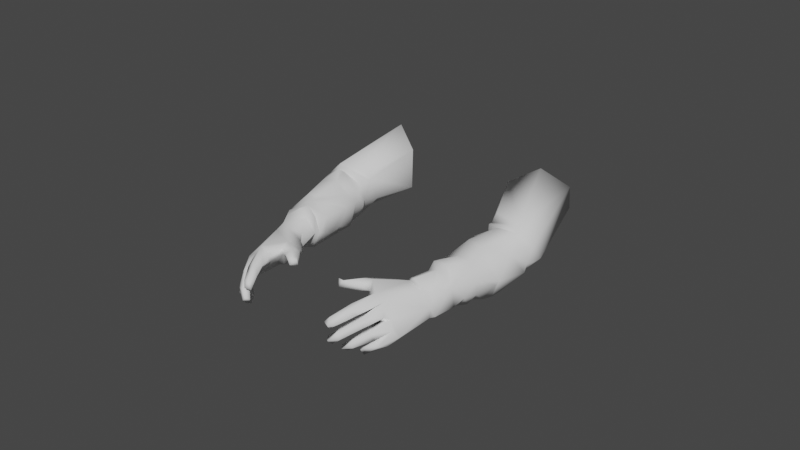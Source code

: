 # Source: normal.blend  (saved by Blender 2.92.15; exported with 4.5.12 LTS)
import bpy
from mathutils import Matrix  # noqa: F401  (used for matrix-valued properties, if any)

bpy.ops.wm.read_factory_settings(use_empty=True)
scene = bpy.context.scene
scene.name = 'Scene'

# ---- collections
col_collection = bpy.data.collections.new('Collection'); scene.collection.children.link(col_collection)

# ---- world
world_world = bpy.data.worlds.new('World'); scene.world = world_world
world_world.use_nodes = True; world_world.node_tree.nodes.clear()
_N = world_world.node_tree.nodes; _L = world_world.node_tree.links
n0 = _N.new('ShaderNodeOutputWorld'); n0.name = 'World Output'; n0.location = (300, 300)
n1 = _N.new('ShaderNodeBackground'); n1.name = 'Background'; n1.location = (10, 300)
n1.inputs[0].default_value = (0.05088, 0.05088, 0.05088, 1.0)
_L.new(n1.outputs[0], n0.inputs[0])
n0.is_active_output = True
world_world.color = (0.05088, 0.05088, 0.05088)
world_world.use_sun_shadow = False
world_world.sun_shadow_jitter_overblur = 0.0

# ---- meshes
me_mesh = bpy.data.meshes.new('Mesh')
me_mesh.from_pydata([(22.07, -8.723, 2.021), (25.99, -9.927, 18.43), (25.77, -11.55, 18.41), (26.1, -13.53, 11.86), (25.19, -7.59, -0.989), (23.75, -9.225, 0.5814), (21.79, -1.456, 2.819), (17.98, -2.63, 9.353), (17.82, -3.065, 11.87), (20.72, -1.953, 9.875), (27.03, -11.18, 8.738), (26.98, -4.156, 9.349), (26.95, -9.138, 18.97), (26.55, -9.391, 16.5), (18.47, -2.87, 15.81), (19.74, -2.228, 11.92), (23.54, -4.055, -7.985), (22.71, -3.012, 10.47), (25.65, -4.955, 14.74), (19.29, -6.844, -4.262), (26.48, -13.97, 14.4), (25.96, -13.15, 15.55), (26.94, -13.66, 12.11), (26.94, -14.59, 11.29), (27.1, -11.91, 18.72), (26.52, -12.76, 17.54), (26.86, -9.39, 12.51), (28.15, -7.164, 13.57), (28.65, -8.493, 12.72), (26.78, -12.01, 10.17), (26.42, -11.06, 7.007), (27.57, -12.59, 12.73), (28.4, -12.7, 14.07), (15.09, -3.834, -3.99), (28.68, -8.947, 7.045), (28.28, -6.364, 8.928), (24.09, -1.559, -4.823), (20.76, 2.586, -8.906), (26.95, -5.9, 15.6), (25.03, -7.312, 16.68), (27.25, -6.644, 13.89), (18.61, -4.823, 11.69), (29.05, -12.08, 9.521), (27.41, -8.695, 17.63), (28.61, -10.97, 10.36), (28.19, -11.46, 14.63), (26.72, -11.19, 13.69), (19.28, -6.609, 5.472), (20.96, -7.0, 7.943), (25.53, -10.64, 5.021), (22.45, -6.345, 8.989), (9.617, 3.987, -13.58), (26.38, -10.21, 7.869), (19.64, -2.818, 15.21), (25.83, -6.039, 11.13), (17.54, -3.99, 15.06), (18.78, -4.561, 15.7), (29.31, -9.252, 11.6), (27.02, -10.92, 15.29), (24.46, -5.775, 14.31), (7.834, 8.549, -18.14), (26.9, -10.69, 10.77), (15.82, 0.5135, -3.605), (25.98, -8.355, 9.457), (20.97, -6.252, -9.855), (29.06, -9.999, 5.635), (28.55, -6.738, 7.684), (22.43, -0.7122, 2.315), (19.28, -3.102, 3.087), (15.24, -6.141, -13.16), (16.79, -5.371, -3.75), (9.84, 5.101, -16.37), (22.4, -6.334, -6.645), (25.62, -7.17, -1.868), (24.9, -2.646, -0.7193), (19.2, -1.898, 1.984), (18.98, -5.452, 1.091), (16.87, -6.983, -8.987), (17.05, -7.317, -5.87), (22.04, -3.773, -10.97), (20.71, -3.541, 12.08), (27.53, -12.73, 11.52), (21.68, -0.9079, -15.34), (18.09, 1.83, -4.211), (23.41, -0.5859, -3.993), (4.943, 9.73, -35.51), (25.03, -7.185, 13.58), (26.11, -7.668, 13.63), (28.52, -10.57, 9.414), (28.81, -11.93, 7.579), (27.43, -12.13, 7.997), (9.877, 2.19, -12.85), (15.6, 1.993, -26.02), (17.74, -0.8641, -2.005), (20.57, 0.3915, -2.545), (19.21, -7.553, -7.467), (17.91, 4.59, -11.8), (18.77, 2.878, -7.311), (15.12, 7.069, -19.56), (16.81, 1.53, -24.18), (9.281, -2.724, -20.46), (18.6, -6.113, -13.78), (2.882, 17.24, -28.26), (0.6064, 3.278, -31.94), (-0.6774, 12.91, -23.1), (-1.479, 4.081, -24.46), (5.29, 14.35, -34.47), (12.26, -2.751, -9.725), (8.199, 0.4232, -17.11), (13.49, -2.52, -22.84), (17.39, 4.823, -22.93), (17.62, -0.4175, -22.12), (12.58, -5.438, -15.79), (18.78, 3.547, -17.64), (12.53, -4.04, -20.34), (7.69, 6.415, -17.56), (8.355, 0.98, -15.24), (18.42, -5.481, -15.83), (14.86, -4.692, -6.423), (26.28, -7.499, 18.72), (26.98, -9.416, 11.55), (27.06, -13.48, 15.74), (17.9, 1.266, -2.691), (28.22, -11.16, 16.7), (13.61, 7.31, -16.34), (20.71, -2.101, -15.11), (18.83, -5.256, 9.183), (14.83, 8.445, -20.24), (23.29, -5.054, 11.27), (26.04, -8.633, 15.88), (27.35, -13.25, 9.278), (14.07, 0.4942, -6.142), (16.36, -2.669, -2.161), (13.39, 4.504, -10.96), (23.09, -0.4892, -10.22), (21.05, 1.752, -4.225), (5.953, 1.453, -20.91), (17.91, 1.536, -22.24), (25.98, -8.58, 19.5), (25.01, -2.856, 10.21), (6.509, -0.1885, -24.87), (8.631, 6.301, -16.6), (20.16, -4.543, 11.78), (21.9, -7.644, 4.16), (25.68, -5.211, -0.5449), (23.17, -8.689, -0.682), (21.29, -4.044, 10.38), (24.48, -2.336, 1.163), (24.62, -7.235, 10.24), (21.35, -7.955, 0.7088), (16.32, -5.448, -18.03), (10.52, -3.121, -14.27), (10.92, 2.075, -10.29), (19.02, -7.623, -5.683), (19.22, -4.902, 2.783), (27.74, -10.01, 17.48), (14.39, -6.261, -10.46), (-4.421, -7.048, 20.31), (-5.305, -9.241, 21.34), (9.576, -9.672, 30.44), (8.844, -11.91, 30.25), (2.637, -13.94, 28.25), (-9.329, -7.877, 23.39), (0.8583, -3.574, 27.68), (1.682, -2.135, 22.78), (-3.838, -9.582, 29.2), (0.4484, -4.356, 18.88), (4.625, -2.812, 20.6), (-16.99, -6.031, 16.23), (-16.96, -1.188, 18.24), (-0.3925, -11.03, 29.29), (9.006, -9.467, 31.65), (8.851, -3.34, 22.05), (4.854, -2.376, 22.26), (-15.22, -4.763, 19.47), (2.345, -3.239, 23.74), (3.089, -4.559, 26.2), (-10.29, -7.32, 16.58), (0.6752, -5.243, 28.62), (5.575, -14.1, 29.19), (2.559, -14.43, 29.25), (7.713, -10.41, 31.68), (7.917, -12.95, 30.43), (8.859, -11.57, 31.24), (3.415, -7.575, 30.94), (2.478, -8.928, 31.09), (1.123, -14.13, 29.67), (-8.656, -3.429, 12.59), (-2.539, -9.622, 29.21), (-0.9187, -7.463, 29.36), (-28.36, 1.999, 7.991), (7.53, -7.35, 29.15), (4.121, -6.839, 30.46), (7.844, -4.73, 21.36), (8.949, -7.894, 31.03), (7.656, -8.293, 31.62), (-2.561, -11.92, 30.03), (6.522, -8.823, 31.09), (-1.168, -11.37, 30.26), (1.033, -11.4, 28.99), (5.972, -13.88, 30.5), (0.1904, -7.648, 22.49), (-1.396, -8.194, 23.59), (-16.05, 3.54, 4.451), (-14.4, -0.7671, 19.6), (-1.372, -10.76, 27.1), (1.838, -6.5, 27.42), (-9.268, 0.3348, 12.53), (8.316, -4.618, 23.19), (0.299, -11.06, 30.87), (5.475, -11.31, 30.42), (-23.66, 6.411, 7.655), (5.423, -5.836, 27.87), (-19.91, 8.017, 0.2898), (2.923, -12.99, 30.02), (1.79, -14.96, 28.42), (-15.53, -7.217, 13.0), (0.256, -8.813, 27.26), (-6.914, -2.593, 23.28), (-3.462, -3.623, 18.93), (-2.17, -6.98, 29.31), (-7.849, -9.352, 20.71), (-8.761, -4.879, 23.76), (-21.5, -6.492, 11.58), (-7.471, -3.241, 15.04), (-9.126, -5.949, 14.52), (-18.82, 4.652, 3.741), (-10.26, -7.73, 23.35), (-4.532, -2.301, 18.7), (-4.353, -5.928, 18.6), (-11.3, -7.782, 13.96), (-12.81, 2.238, 15.27), (-21.13, 4.243, 11.72), (5.657, -10.71, 32.09), (3.783, -12.53, 31.54), (4.099, -11.57, 29.57), (0.7413, -12.46, 28.4), (1.749, -13.09, 29.55), (-21.72, -2.046, 14.82), (-11.49, -1.07, 20.66), (-35.21, 9.059, -7.305), (-10.74, 1.761, 16.45), (-3.419, -11.91, 27.67), (4.483, -7.525, 28.01), (4.178, -8.036, 29.03), (1.593, -9.357, 30.95), (-1.004, -12.14, 28.0), (-15.46, 1.714, 4.833), (-29.75, 1.264, 5.838), (-8.367, -0.3693, 16.94), (-7.689, -1.431, 22.03), (-13.55, -7.843, 15.66), (-13.68, 3.106, 13.96), (-21.3, -2.823, 1.652), (-18.44, 1.269, 2.207), (-28.13, 16.73, -6.647), (-30.06, 2.641, -10.33), (-21.78, 12.7, -8.242), (-22.51, 3.8, -9.661), (-34.47, 13.7, -6.55), (-15.77, 2.685, 15.7), (-19.89, -0.3882, 15.56), (-19.15, -6.532, 13.06), (-14.39, 3.419, 8.176), (-26.84, -2.29, 3.167), (-27.47, 4.27, 8.551), (-18.13, 5.518, 9.032), (-26.65, -1.378, 8.621), (-12.96, 0.9578, 7.56), (-14.51, -3.877, 7.926), (-17.41, 0.2978, 2.494), (-11.3, -4.369, 10.54), (-12.53, -2.807, 20.85), (-13.61, -6.962, 18.71), (-26.21, -2.961, 5.805), (1.802, -10.28, 28.71), (2.926, -9.804, 29.35), (-3.489, -10.71, 25.12), (-10.33, 1.211, 18.31), (6.614, -9.883, 30.25), (4.801, -5.164, 21.54), (-20.23, 6.993, 7.326), (-15.22, -6.579, 9.473), (2.387, -5.67, 20.88), (-24.3, 7.598, 7.296), (-0.6385, -6.857, 19.86), (2.449, -6.26, 25.87), (6.461, -8.798, 29.5), (-0.7707, -13.38, 28.72), (4.409, -3.794, 23.48), (-19.88, -5.952, 11.57), (-7.692, -3.224, 13.98), (-18.24, -1.627, 18.35), (-21.87, 1.014, -1.854), (-26.22, 1.754, 9.885), (-24.53, -2.01, -0.1274), (-18.6, 5.929, 2.512), (1.159, -8.017, 26.45), (4.361, -4.709, 22.92), (-8.657, -8.891, 22.38), (2.445, -4.572, 23.46), (-7.627, -9.162, 21.48), (5.071, -5.316, 29.68), (-4.937, -1.568, 21.5), (7.992, -3.043, 23.53), (-21.49, -5.687, 5.898), (-16.31, -4.151, 5.228), (-12.04, -8.105, 16.08), (-8.248, 0.4701, 15.55), (-19.17, 5.942, 1.395), (5.579, -12.23, 30.48), (7.931, -12.7, 31.56), (7.179, -3.256, 21.65), (-17.83, -3.66, 4.498), (-21.56, 8.722, 3.274)], [], [(1, 12, 138), (119, 43, 38), (111, 117, 150), (32, 44, 57), (70, 33, 78), (45, 121, 32), (139, 6, 9), (31, 61, 44), (34, 44, 52), (96, 97, 37), (69, 101, 156), (15, 7, 8), (106, 127, 110), (25, 24, 2), (50, 148, 128), (49, 30, 52), (8, 41, 55), (49, 148, 50), (49, 52, 148), (100, 109, 114), (140, 109, 100), (52, 88, 34), (52, 10, 88), (128, 148, 54), (100, 112, 151), (135, 37, 97), (62, 131, 33), (105, 136, 115), (64, 77, 79), (78, 118, 77), (68, 154, 7), (66, 34, 65), (37, 36, 134), (97, 62, 83), (135, 122, 94), (107, 156, 77), (82, 117, 111), (101, 79, 77), (134, 82, 37), (4, 73, 144), (129, 1, 39), (145, 19, 72), (79, 125, 134), (125, 79, 101), (63, 66, 35), (95, 153, 78), (124, 51, 91), (124, 71, 51), (138, 39, 1), (6, 68, 7), (11, 66, 144), (3, 23, 22), (66, 57, 34), (71, 141, 108), (97, 83, 135), (56, 53, 14), (142, 80, 56), (82, 125, 117), (60, 115, 127), (149, 5, 0), (112, 107, 151), (113, 137, 110), (143, 0, 49), (48, 143, 50), (77, 118, 107), (55, 56, 14), (134, 36, 16), (2, 58, 25), (101, 77, 156), (30, 90, 10), (45, 57, 120, 46), (5, 49, 0), (17, 128, 139), (156, 107, 69), (106, 110, 92), (46, 120, 61), (67, 147, 74), (76, 68, 75), (67, 6, 147), (81, 42, 88), (29, 88, 10), (89, 130, 90), (40, 38, 43), (129, 40, 43), (54, 86, 128), (11, 40, 54), (38, 11, 139), (63, 26, 148), (11, 27, 35), (87, 54, 148), (132, 70, 19), (122, 93, 94), (91, 116, 151), (143, 49, 50), (114, 109, 111), (83, 122, 135), (95, 72, 153), (152, 151, 107), (124, 96, 98), (23, 81, 22), (3, 22, 81), (89, 4, 65), (50, 146, 48), (146, 17, 9), (12, 43, 119), (24, 123, 155), (24, 25, 123), (8, 55, 53), (96, 124, 133), (133, 91, 152), (131, 133, 152), (96, 82, 113), (118, 33, 131), (84, 74, 36), (92, 110, 99), (105, 115, 104), (110, 137, 99), (142, 146, 80), (85, 105, 106), (218, 164, 303), (159, 194, 171), (245, 310, 235), (245, 235, 275), (173, 167, 164), (314, 257, 255), (209, 234, 245), (301, 158, 277), (214, 199, 235), (175, 164, 163), (210, 311, 233), (160, 183, 311), (284, 259, 265), (275, 217, 245), (202, 158, 157), (291, 187, 207), (291, 207, 241), (297, 202, 286), (188, 170, 205), (285, 283, 201), (306, 247, 268), (231, 204, 241), (216, 251, 168), (285, 157, 166), (253, 293, 254), (215, 180, 186), (293, 258, 309), (312, 167, 173), (312, 173, 304), (288, 196, 242), (273, 307, 177), (219, 166, 157), (292, 169, 260), (231, 207, 268), (245, 189, 220), (245, 234, 310), (207, 231, 241), (228, 249, 303), (282, 271, 230), (223, 238, 267), (284, 255, 259), (261, 292, 260), (227, 162, 222), (291, 224, 225), (290, 223, 282), (292, 261, 238), (295, 256, 258), (295, 258, 293), (227, 273, 221), (220, 218, 222), (165, 222, 162), (270, 313, 253), (307, 251, 230), (203, 266, 247), (191, 194, 159), (164, 219, 303), (295, 293, 253), (218, 163, 164), (221, 299, 162), (178, 163, 220), (238, 290, 262), (299, 301, 242), (167, 193, 280), (166, 283, 285), (307, 230, 225), (232, 238, 261), (190, 248, 264), (296, 226, 254), (304, 208, 172), (280, 208, 298), (290, 238, 223), (309, 314, 284), (231, 252, 260), (239, 250, 249), (263, 266, 252), (250, 303, 249), (157, 158, 301), (271, 207, 187), (214, 209, 199), (271, 268, 207), (204, 169, 174), (308, 278, 249), (160, 210, 279), (216, 262, 282), (246, 205, 170), (183, 181, 311), (193, 172, 208), (181, 233, 311), (281, 226, 211), (203, 247, 270), (274, 190, 264), (306, 268, 269), (183, 279, 181), (265, 259, 248), (275, 235, 199), (264, 256, 295), (263, 252, 231), (263, 231, 268), (215, 186, 288), (218, 250, 222), (218, 303, 250), (219, 229, 228), (229, 301, 221), (237, 198, 186), (288, 246, 236), (192, 197, 195), (243, 191, 287), (208, 280, 193), (243, 206, 286), (192, 178, 206), (302, 163, 192), (276, 217, 297), (184, 178, 189), (276, 297, 244), (266, 203, 281), (225, 224, 177), (239, 249, 278), (294, 238, 232), (270, 247, 313), (267, 274, 305), (204, 272, 239), (174, 272, 204), (188, 220, 165), (232, 266, 211), (186, 180, 237), (237, 180, 161), (202, 201, 300), (300, 201, 283), (219, 157, 229), (171, 195, 197), (266, 263, 247), (247, 263, 268), (205, 297, 217), (284, 296, 309), (309, 258, 257), (314, 309, 213), (232, 211, 265), (294, 265, 190), (175, 173, 164), (175, 289, 173), (258, 240, 259), (9, 7, 15), (6, 139, 147), (104, 60, 127, 102), (147, 11, 144), (132, 76, 75), (20, 21, 46, 31), (70, 62, 33), (45, 32, 57), (19, 70, 153), (82, 96, 37), (28, 123, 58, 26), (31, 46, 61), (16, 95, 64), (96, 133, 97), (155, 27, 87, 13), (117, 69, 150), (121, 45, 46, 21), (110, 127, 98), (123, 25, 58), (55, 41, 56), (56, 41, 142), (57, 66, 63, 120), (58, 13, 87, 26), (69, 117, 101), (108, 141, 115, 136), (117, 125, 101), (47, 48, 126), (100, 114, 112), (37, 135, 36), (64, 95, 77), (95, 78, 77), (47, 143, 48), (8, 53, 15), (31, 32, 121, 20), (29, 3, 81), (132, 93, 122), (72, 19, 153), (33, 118, 78), (9, 6, 7), (24, 155, 13, 2), (62, 97, 131), (94, 93, 75, 67), (103, 85, 92, 109), (43, 1, 129), (100, 108, 136, 140), (82, 134, 125), (53, 80, 15), (127, 106, 102), (106, 92, 85), (145, 149, 19), (140, 105, 103), (140, 136, 105), (73, 145, 72), (144, 66, 65), (75, 93, 132), (116, 100, 151), (138, 119, 39), (121, 21, 20), (16, 36, 72), (3, 29, 130, 23), (84, 135, 94), (5, 149, 145), (5, 145, 4), (5, 4, 89), (50, 17, 146), (154, 143, 47), (100, 116, 108), (47, 7, 154), (7, 47, 126), (7, 126, 8), (52, 44, 61), (153, 70, 78), (69, 107, 112), (42, 65, 34, 88), (34, 57, 44), (41, 126, 146, 142), (1, 43, 12), (63, 52, 61, 120), (27, 155, 123, 28), (65, 42, 89), (17, 50, 128), (113, 111, 137), (67, 74, 94), (19, 149, 76), (149, 143, 154), (143, 149, 0), (118, 131, 107), (92, 99, 109), (79, 16, 64), (16, 79, 134), (32, 31, 44), (112, 150, 69), (151, 152, 91), (81, 23, 42), (2, 13, 58), (52, 30, 10), (141, 71, 98, 127), (10, 90, 130, 29), (49, 89, 30), (124, 98, 71), (51, 116, 91), (90, 30, 89), (109, 140, 103), (133, 131, 97), (73, 4, 145), (74, 144, 73), (74, 147, 144), (75, 68, 67), (154, 68, 76), (149, 154, 76), (67, 68, 6), (88, 29, 81), (86, 129, 39, 59), (23, 130, 89), (42, 23, 89), (129, 86, 40), (39, 119, 18, 59), (139, 128, 59, 18), (38, 18, 119), (80, 53, 56), (11, 147, 139), (35, 66, 11), (137, 109, 99), (49, 5, 89), (65, 4, 144), (54, 40, 86), (38, 40, 11), (18, 38, 139), (63, 35, 28, 26), (128, 86, 59), (27, 11, 54, 87), (35, 27, 28), (108, 116, 51, 71), (26, 87, 148), (62, 132, 122, 83), (82, 111, 113), (150, 114, 111), (112, 114, 150), (111, 109, 137), (62, 70, 132), (9, 15, 80, 146), (36, 135, 84), (72, 95, 16), (84, 94, 74), (73, 72, 36), (152, 107, 131), (139, 9, 17), (146, 126, 48), (138, 12, 119), (14, 53, 55), (124, 91, 133), (63, 148, 52), (36, 74, 73), (127, 115, 141), (104, 115, 60), (113, 110, 98), (98, 96, 113), (104, 102, 106, 105), (8, 126, 41), (76, 132, 19), (199, 209, 188, 205), (85, 103, 105), (228, 229, 224), (305, 264, 295), (314, 213, 257), (187, 291, 225), (225, 230, 187), (177, 307, 225), (310, 234, 200), (179, 214, 235), (168, 251, 174), (185, 276, 210, 233), (210, 276, 244, 279), (244, 181, 279), (244, 184, 181), (262, 290, 282), (211, 284, 265), (311, 210, 182), (182, 160, 311), (286, 202, 300), (310, 179, 235), (217, 189, 245), (205, 277, 297), (309, 296, 254, 293), (297, 277, 202), (295, 253, 305), (253, 313, 305), (169, 204, 231), (251, 216, 230), (200, 234, 214, 179), (310, 200, 179), (237, 161, 236), (308, 224, 291), (164, 167, 219), (287, 159, 171, 197), (183, 160, 279), (282, 230, 216), (280, 283, 166, 167), (240, 264, 248), (264, 240, 256), (262, 216, 168), (173, 289, 304), (284, 314, 255), (250, 239, 272), (240, 248, 259), (287, 191, 159), (221, 273, 177), (262, 292, 238), (292, 262, 168), (292, 168, 169), (165, 220, 222), (228, 224, 249), (260, 169, 231), (281, 203, 226), (157, 301, 229), (221, 301, 299), (219, 167, 166), (180, 215, 161), (270, 253, 254), (178, 220, 189), (275, 199, 205, 217), (220, 188, 209, 245), (282, 305, 306), (288, 236, 161), (288, 161, 215), (188, 165, 198, 170), (280, 298, 300, 283), (286, 300, 175, 176), (298, 208, 289), (272, 174, 273), (196, 198, 165), (211, 226, 296, 284), (269, 282, 306), (264, 305, 274), (229, 221, 177), (202, 277, 158), (201, 202, 285), (169, 168, 174), (265, 248, 190), (209, 214, 234), (305, 282, 223), (306, 313, 247), (246, 170, 236), (269, 268, 271), (160, 182, 210), (294, 232, 265), (233, 181, 184), (184, 185, 233), (176, 175, 163), (277, 242, 301), (287, 197, 192, 243), (242, 277, 205), (246, 288, 242), (246, 242, 205), (212, 191, 243), (221, 162, 227), (303, 219, 228), (186, 198, 196), (237, 170, 198), (237, 236, 170), (186, 196, 288), (191, 212, 302, 194), (194, 302, 192, 195), (163, 302, 212, 176), (172, 312, 304), (208, 304, 289), (267, 190, 274), (165, 162, 196), (220, 163, 218), (243, 192, 206), (192, 163, 178), (286, 176, 212, 243), (217, 276, 185, 189), (206, 178, 184, 244), (185, 184, 189), (203, 270, 254, 226), (244, 297, 206), (239, 278, 241, 204), (224, 308, 249), (294, 267, 238), (267, 305, 223), (313, 306, 305), (291, 241, 308), (241, 278, 308), (272, 273, 227, 222), (174, 251, 273), (251, 307, 273), (242, 196, 162, 299), (281, 211, 266), (260, 252, 266, 232), (285, 202, 157), (171, 194, 195), (172, 193, 312), (193, 167, 312), (298, 289, 175, 300), (261, 260, 232), (269, 271, 282), (230, 271, 187), (222, 250, 272), (297, 286, 206), (213, 309, 257), (267, 294, 190), (259, 255, 257, 258), (177, 224, 229), (258, 256, 240)])
me_mesh.polygons.foreach_set('use_smooth', [True] * 565)
_k = set([(71, 98), (102, 106), (103, 105), (104, 105), (211, 226), (255, 259), (256, 258), (257, 258)])
me_mesh.attributes.new('sharp_edge', 'BOOLEAN', 'EDGE').data.foreach_set('value', [ (min(e.vertices), max(e.vertices)) in _k for e in me_mesh.edges])
_uv = me_mesh.uv_layers.new(name='UVW')
_uv.uv.foreach_set('vector', [0.2995, 0.3161, 0.3104, 0.3051, 0.3332, 0.2986, 0.3175, 0.2775, 0.2944, 0.2845, 0.3027, 0.2107, 0.0848, 0.6652, 0.1418, 0.5884, 0.1489, 0.6234, 0.3048, 0.1255, 0.2564, 0.04895, 0.3015, 0.03659, 0.2776, 0.476, 0.2905, 0.5045, 0.2381, 0.4953, 0.3221, 0.1134, 0.3267, 0.1545, 0.3048, 0.1255, 0.7432, 0.7948, 0.9488, 0.8145, 0.7858, 0.8877, 0.4084, 0.1107, 0.4003, 0.0363, 0.4373, 0.04196, 0.6631, 0.4902, 0.623, 0.5636, 0.6126, 0.4909, 0.4304, 0.5987, 0.4005, 0.5363, 0.4408, 0.5399, 0.1974, 0.5817, 0.1615, 0.5524, 0.2305, 0.5575, 0.7528, 0.9422, 0.844, 0.9339, 0.7791, 0.9776, 0.5377, 0.9739, 0.4659, 0.7456, 0.5306, 0.7169, 0.1033, 0.3169, 0.1191, 0.3059, 0.1448, 0.3024, 0.8069, 0.3623, 0.7229, 0.3651, 0.7584, 0.4332, 0.7634, 0.1916, 0.7071, 0.2086, 0.6928, 0.2478, 0.5222, 0.03708, 0.5683, 0.03319, 0.5422, 0.09888, 0.7634, 0.1916, 0.7229, 0.3651, 0.8069, 0.3623, 0.7634, 0.1916, 0.6928, 0.2478, 0.7229, 0.3651, 0.2003, 0.7203, 0.1277, 0.7008, 0.1602, 0.6825, 0.1773, 0.808, 0.1277, 0.7008, 0.2003, 0.7203, 0.6126, 0.4909, 0.6241, 0.4441, 0.6631, 0.4902, 0.6126, 0.4909, 0.6056, 0.4559, 0.6241, 0.4441, 0.7584, 0.4332, 0.7229, 0.3651, 0.7157, 0.3951, 0.2003, 0.7203, 0.1993, 0.6341, 0.2463, 0.644, 0.4045, 0.4871, 0.4408, 0.5399, 0.4005, 0.5363, 0.3355, 0.5143, 0.3351, 0.551, 0.2905, 0.5045, 0.2434, 0.9271, 0.2457, 0.791, 0.3503, 0.7741, 0.1704, 0.4978, 0.2166, 0.524, 0.1384, 0.5067, 0.2381, 0.4953, 0.2688, 0.5251, 0.2166, 0.524, 0.9656, 0.8919, 0.9801, 0.9172, 0.844, 0.9339, 0.7545, 0.6412, 0.7553, 0.595, 0.7887, 0.5673, 0.4408, 0.5399, 0.461, 0.4495, 0.4889, 0.519, 0.4005, 0.5363, 0.3355, 0.5143, 0.3728, 0.5045, 0.4045, 0.4871, 0.3635, 0.4858, 0.3837, 0.456, 0.2655, 0.5767, 0.2305, 0.5575, 0.2166, 0.524, 0.1001, 0.5744, 0.1418, 0.5884, 0.0848, 0.6652, 0.1615, 0.5524, 0.1384, 0.5067, 0.2166, 0.524, 0.4889, 0.519, 0.5276, 0.5742, 0.4408, 0.5399, 0.4595, 0.3665, 0.4669, 0.3741, 0.441, 0.3762, 0.3991, 0.2622, 0.368, 0.3096, 0.3562, 0.2507, 0.2305, 0.3819, 0.2401, 0.4496, 0.1817, 0.4492, 0.5179, 0.5046, 0.5362, 0.5604, 0.4889, 0.519, 0.1073, 0.5582, 0.1384, 0.5067, 0.1615, 0.5524, 0.8371, 0.09292, 0.8264, 0.04561, 0.8407, 0.034, 0.2054, 0.4922, 0.2256, 0.4725, 0.2381, 0.4953, 0.4203, 0.6913, 0.3369, 0.6771, 0.3177, 0.6604, 0.4203, 0.6913, 0.3566, 0.7213, 0.3369, 0.6771, 0.3332, 0.2986, 0.3562, 0.2507, 0.368, 0.3096, 0.9488, 0.8145, 0.9656, 0.8919, 0.844, 0.9339, 0.7381, 0.7234, 0.7545, 0.6412, 0.9478, 0.6445, 0.1316, 0.1451, 0.1065, 0.1489, 0.1229, 0.142, 0.7545, 0.6412, 0.6565, 0.6167, 0.7553, 0.595, 0.3566, 0.7213, 0.3586, 0.7483, 0.2752, 0.7221, 0.4005, 0.5363, 0.3728, 0.5045, 0.4045, 0.4871, 0.5769, 0.1096, 0.6091, 0.12, 0.5842, 0.135, 0.6138, 0.04022, 0.6409, 0.05976, 0.5769, 0.1096, 0.1001, 0.5744, 0.1073, 0.5582, 0.1418, 0.5884, 0.3837, 0.8038, 0.3503, 0.7741, 0.4659, 0.7456, 0.8945, 0.1675, 0.8538, 0.1438, 0.8685, 0.1894, 0.1993, 0.6341, 0.2655, 0.5767, 0.2463, 0.644, 0.4999, 0.6395, 0.5594, 0.6781, 0.5306, 0.7169, 0.857, 0.2444, 0.8685, 0.1894, 0.7634, 0.1916, 0.8477, 0.3375, 0.857, 0.2444, 0.8069, 0.3623, 0.2166, 0.524, 0.2688, 0.5251, 0.2655, 0.5767, 0.5422, 0.09888, 0.5363, 0.1271, 0.5199, 0.1189, 0.4889, 0.519, 0.461, 0.4495, 0.5008, 0.4668, 0.1448, 0.3024, 0.1949, 0.2545, 0.1736, 0.3105, 0.1615, 0.5524, 0.2166, 0.524, 0.2305, 0.5575, 0.7071, 0.2086, 0.6689, 0.1876, 0.6615, 0.2124, 0.3221, 0.1134, 0.3015, 0.03659, 0.3584, 0.03382, 0.3597, 0.1027, 0.8538, 0.1438, 0.7634, 0.1916, 0.8685, 0.1894, 0.7491, 0.8498, 0.7042, 0.8335, 0.7432, 0.7948, 0.2305, 0.5575, 0.2655, 0.5767, 0.1974, 0.5817, 0.5377, 0.9739, 0.5306, 0.7169, 0.58, 0.7362, 0.3597, 0.1027, 0.3584, 0.03382, 0.4003, 0.0363, 0.375, 0.3968, 0.4071, 0.3848, 0.4252, 0.3965, 0.2955, 0.4056, 0.3312, 0.3949, 0.3398, 0.4088, 0.375, 0.3968, 0.3663, 0.391, 0.4071, 0.3848, 0.1176, 0.1228, 0.0849, 0.08126, 0.112, 0.05317, 0.146, 0.0951, 0.112, 0.05317, 0.1548, 0.05861, 0.2088, 0.05953, 0.186, 0.1009, 0.1869, 0.06105, 0.2603, 0.1937, 0.3027, 0.2107, 0.2944, 0.2845, 0.2626, 0.2696, 0.2603, 0.1937, 0.2944, 0.2845, 0.7157, 0.3951, 0.679, 0.45, 0.7584, 0.4332, 0.7381, 0.7234, 0.6211, 0.7335, 0.6979, 0.7269, 0.6221, 0.7673, 0.7381, 0.7234, 0.7432, 0.7948, 0.6992, 0.3119, 0.635, 0.368, 0.7229, 0.3651, 0.7381, 0.7234, 0.6231, 0.6951, 0.7359, 0.6739, 0.6434, 0.392, 0.7157, 0.3951, 0.7229, 0.3651, 0.3114, 0.4721, 0.2776, 0.476, 0.2401, 0.4496, 0.3635, 0.4858, 0.3447, 0.4641, 0.3837, 0.456, 0.3177, 0.6604, 0.2894, 0.6903, 0.2463, 0.644, 0.857, 0.2444, 0.7634, 0.1916, 0.8069, 0.3623, 0.1602, 0.6825, 0.1277, 0.7008, 0.0848, 0.6652, 0.3728, 0.5045, 0.3635, 0.4858, 0.4045, 0.4871, 0.2054, 0.4922, 0.1817, 0.4492, 0.2256, 0.4725, 0.3255, 0.6221, 0.2463, 0.644, 0.2655, 0.5767, 0.4203, 0.6913, 0.4304, 0.5987, 0.4572, 0.7202, 0.1065, 0.1489, 0.1176, 0.1228, 0.1229, 0.142, 0.1412, 0.1408, 0.1229, 0.142, 0.1176, 0.1228, 0.7422, 0.5195, 0.9669, 0.602, 0.7887, 0.5673, 0.8069, 0.3623, 0.8434, 0.4397, 0.8477, 0.3375, 0.756, 0.887, 0.7491, 0.8498, 0.7858, 0.8877, 0.3104, 0.3051, 0.2944, 0.2845, 0.3175, 0.2775, 0.1191, 0.3059, 0.09217, 0.2746, 0.1186, 0.2672, 0.1191, 0.3059, 0.1033, 0.3169, 0.09217, 0.2746, 0.5222, 0.03708, 0.5422, 0.09888, 0.4968, 0.1155, 0.4304, 0.5987, 0.4203, 0.6913, 0.3743, 0.6191, 0.3743, 0.6191, 0.3177, 0.6604, 0.3255, 0.6221, 0.3351, 0.551, 0.3743, 0.6191, 0.3255, 0.6221, 0.4304, 0.5987, 0.5276, 0.5742, 0.4999, 0.6395, 0.2688, 0.5251, 0.2905, 0.5045, 0.3351, 0.551, 0.4297, 0.4525, 0.4252, 0.3965, 0.461, 0.4495, 0.58, 0.7362, 0.5306, 0.7169, 0.5615, 0.7022, 0.2434, 0.9271, 0.3503, 0.7741, 0.3631, 0.9556, 0.5306, 0.7169, 0.5594, 0.6781, 0.5615, 0.7022, 0.8876, 0.4521, 0.8434, 0.4397, 0.8696, 0.4739, 0.47, 0.8927, 0.5479, 0.8908, 0.4691, 0.9291, 0.9545, 0.7338, 0.7988, 0.8837, 0.9503, 0.8067, 0.3523, 0.3038, 0.3239, 0.2825, 0.3107, 0.3045, 0.314, 0.0347, 0.3347, 0.134, 0.3597, 0.1027, 0.314, 0.0347, 0.3597, 0.1027, 0.364, 0.03411, 0.7575, 0.9499, 0.791, 0.9691, 0.7988, 0.8837, 0.4059, 0.7898, 0.3652, 0.9563, 0.4682, 0.9831, 0.2637, 0.04622, 0.305, 0.1146, 0.314, 0.0347, 0.8699, 0.1519, 0.8646, 0.1882, 0.769, 0.2016, 0.4088, 0.1105, 0.4087, 0.03799, 0.3597, 0.1027, 0.7576, 0.8787, 0.7988, 0.8837, 0.7464, 0.7746, 0.06678, 0.2606, 0.1074, 0.3073, 0.08998, 0.2527, 0.1458, 0.3035, 0.1292, 0.3004, 0.1074, 0.3073, 0.4674, 0.7446, 0.5376, 0.9739, 0.5275, 0.7183, 0.7799, 0.1016, 0.8379, 0.09299, 0.7679, 0.074, 0.8214, 0.2904, 0.8646, 0.1882, 0.9033, 0.2238, 0.3116, 0.4823, 0.2987, 0.5089, 0.3392, 0.5234, 0.3116, 0.4823, 0.3392, 0.5234, 0.3863, 0.503, 0.7145, 0.3441, 0.8214, 0.2904, 0.7469, 0.4077, 0.6581, 0.49, 0.619, 0.4473, 0.609, 0.4908, 0.8986, 0.3093, 0.8984, 0.3847, 0.8476, 0.3274, 0.2427, 0.6332, 0.3167, 0.6609, 0.3256, 0.6076, 0.3988, 0.5354, 0.4556, 0.4934, 0.3863, 0.503, 0.1914, 0.5284, 0.203, 0.4905, 0.1581, 0.5005, 0.8986, 0.3093, 0.9033, 0.2238, 0.9435, 0.3375, 0.2141, 0.7075, 0.2394, 0.7959, 0.2905, 0.7172, 0.1052, 0.1563, 0.1192, 0.1449, 0.104, 0.1268, 0.2394, 0.7959, 0.244, 0.9268, 0.3496, 0.773, 0.5227, 0.08414, 0.5259, 0.0353, 0.482, 0.04379, 0.5227, 0.08414, 0.482, 0.04379, 0.5019, 0.1204, 0.7381, 0.5051, 0.742, 0.5374, 0.7954, 0.5187, 0.1814, 0.4476, 0.2211, 0.4717, 0.2409, 0.4489, 0.958, 0.252, 0.9435, 0.3375, 0.9033, 0.2238, 0.4957, 0.5248, 0.4818, 0.5118, 0.4352, 0.5529, 0.3988, 0.5354, 0.3392, 0.5234, 0.3256, 0.6076, 0.6537, 0.6258, 0.7241, 0.6615, 0.7538, 0.6532, 0.314, 0.0347, 0.305, 0.1146, 0.3347, 0.134, 0.3392, 0.5234, 0.3988, 0.5354, 0.3863, 0.503, 0.34, 0.4087, 0.3615, 0.4589, 0.3692, 0.3936, 0.2225, 0.5661, 0.2732, 0.5436, 0.2388, 0.4972, 0.1442, 0.5918, 0.1004, 0.5737, 0.0802, 0.6682, 0.4674, 0.7446, 0.4682, 0.9831, 0.5376, 0.9739, 0.5011, 0.5643, 0.4957, 0.5248, 0.4352, 0.5529, 0.467, 0.3748, 0.4595, 0.3665, 0.4405, 0.3813, 0.3116, 0.4823, 0.3135, 0.4604, 0.2718, 0.4725, 0.1558, 0.5765, 0.1442, 0.5918, 0.2225, 0.5661, 0.4957, 0.5248, 0.5011, 0.5643, 0.5389, 0.575, 0.1782, 0.7625, 0.1376, 0.9421, 0.244, 0.9268, 0.1782, 0.7625, 0.244, 0.9268, 0.2394, 0.7959, 0.1962, 0.3745, 0.1814, 0.4476, 0.2397, 0.3849, 0.7538, 0.6532, 0.9545, 0.7338, 0.965, 0.6525, 0.7768, 0.5888, 0.965, 0.6525, 0.9695, 0.6045, 0.2843, 0.6904, 0.2387, 0.6575, 0.2141, 0.7075, 0.2211, 0.4717, 0.203, 0.4905, 0.2388, 0.4972, 0.3367, 0.6769, 0.4095, 0.6518, 0.3167, 0.6609, 0.3519, 0.25, 0.3239, 0.2825, 0.3523, 0.3038, 0.7988, 0.8837, 0.967, 0.8894, 0.9503, 0.8067, 0.1782, 0.7625, 0.2394, 0.7959, 0.2141, 0.7075, 0.9545, 0.7338, 0.7464, 0.7746, 0.7988, 0.8837, 0.2397, 0.3849, 0.2286, 0.3742, 0.2056, 0.3662, 0.7138, 0.7275, 0.7464, 0.7746, 0.7538, 0.6532, 0.1004, 0.5737, 0.1558, 0.5765, 0.162, 0.5484, 0.9745, 0.5554, 0.9549, 0.5397, 0.7954, 0.5187, 0.5259, 0.0353, 0.555, 0.09167, 0.5867, 0.03618, 0.9435, 0.3375, 0.8984, 0.3847, 0.8986, 0.3093, 0.2211, 0.4717, 0.2388, 0.4972, 0.2718, 0.4725, 0.469, 0.6374, 0.5389, 0.575, 0.5011, 0.5643, 0.06117, 0.7057, 0.05939, 0.7353, 0.1261, 0.7291, 0.3593, 0.7472, 0.3571, 0.7214, 0.2905, 0.7172, 0.6009, 0.1257, 0.581, 0.1103, 0.5717, 0.1302, 0.5867, 0.03618, 0.581, 0.1103, 0.6229, 0.04393, 0.1558, 0.5765, 0.1004, 0.5737, 0.1442, 0.5918, 0.3496, 0.773, 0.4059, 0.7898, 0.4674, 0.7446, 0.3988, 0.5354, 0.4025, 0.5566, 0.4352, 0.5529, 0.4269, 0.4541, 0.4016, 0.4087, 0.3615, 0.4589, 0.3628, 0.6221, 0.4095, 0.6518, 0.4025, 0.5566, 0.4016, 0.4087, 0.3692, 0.3936, 0.3615, 0.4589, 0.9033, 0.2238, 0.8646, 0.1882, 0.8699, 0.1519, 0.2732, 0.5436, 0.3392, 0.5234, 0.2987, 0.5089, 0.4088, 0.1105, 0.4427, 0.04238, 0.4087, 0.03799, 0.2732, 0.5436, 0.3256, 0.6076, 0.3392, 0.5234, 0.4556, 0.4934, 0.4818, 0.5118, 0.5, 0.4641, 0.3564, 0.4858, 0.3972, 0.4796, 0.3615, 0.4589, 0.1458, 0.3035, 0.1957, 0.2552, 0.1505, 0.2476, 0.1914, 0.5284, 0.162, 0.5484, 0.2225, 0.5661, 0.6666, 0.2016, 0.6941, 0.2342, 0.656, 0.223, 0.1292, 0.3004, 0.1174, 0.276, 0.1074, 0.3073, 0.555, 0.09167, 0.5717, 0.1302, 0.581, 0.1103, 0.1174, 0.276, 0.08998, 0.2527, 0.1074, 0.3073, 0.4207, 0.6946, 0.3571, 0.7214, 0.4575, 0.7203, 0.3367, 0.6769, 0.3167, 0.6609, 0.2843, 0.6904, 0.1178, 0.6919, 0.06117, 0.7057, 0.1261, 0.7291, 0.2427, 0.6332, 0.3256, 0.6076, 0.256, 0.591, 0.1292, 0.3004, 0.1505, 0.2476, 0.1174, 0.276, 0.5275, 0.7183, 0.5376, 0.9739, 0.5794, 0.7364, 0.364, 0.03411, 0.3597, 0.1027, 0.4087, 0.03799, 0.1261, 0.7291, 0.1376, 0.9421, 0.1782, 0.7625, 0.3628, 0.6221, 0.4025, 0.5566, 0.3988, 0.5354, 0.3628, 0.6221, 0.3988, 0.5354, 0.3256, 0.6076, 0.1052, 0.1563, 0.104, 0.1268, 0.05763, 0.1023, 0.4032, 0.3863, 0.4016, 0.4087, 0.4405, 0.3813, 0.4032, 0.3863, 0.3692, 0.3936, 0.4016, 0.4087, 0.3272, 0.3947, 0.2955, 0.3924, 0.34, 0.4087, 0.2955, 0.3924, 0.2496, 0.3784, 0.2397, 0.3849, 0.1182, 0.119, 0.09254, 0.05347, 0.104, 0.1268, 0.1917, 0.08611, 0.1698, 0.06005, 0.1467, 0.09514, 0.2674, 0.1921, 0.2729, 0.267, 0.301, 0.2747, 0.408, 0.1929, 0.3519, 0.25, 0.3939, 0.2579, 0.581, 0.1103, 0.5867, 0.03618, 0.555, 0.09167, 0.679, 0.45, 0.7154, 0.3944, 0.7469, 0.4077, 0.5756, 0.3907, 0.6171, 0.3106, 0.5623, 0.3068, 0.6239, 0.7815, 0.7464, 0.7746, 0.6206, 0.7394, 0.6349, 0.368, 0.6942, 0.3027, 0.7145, 0.3441, 0.623, 0.6952, 0.7138, 0.7275, 0.7241, 0.6615, 0.6349, 0.368, 0.7145, 0.3441, 0.6432, 0.392, 0.4095, 0.6518, 0.3367, 0.6769, 0.4207, 0.6946, 0.2718, 0.4725, 0.3135, 0.4604, 0.2409, 0.4489, 0.4269, 0.4541, 0.3615, 0.4589, 0.3972, 0.4796, 0.5404, 0.676, 0.5389, 0.575, 0.469, 0.6374, 0.2843, 0.6904, 0.3167, 0.6609, 0.2387, 0.6575, 0.0802, 0.6682, 0.1178, 0.6919, 0.1808, 0.6546, 0.4556, 0.4934, 0.4561, 0.4407, 0.4269, 0.4541, 0.5, 0.4641, 0.4561, 0.4407, 0.4556, 0.4934, 0.7527, 0.5953, 0.7538, 0.6532, 0.7768, 0.5888, 0.469, 0.6374, 0.4095, 0.6518, 0.4575, 0.7203, 0.104, 0.1268, 0.1192, 0.1449, 0.1182, 0.119, 0.1182, 0.119, 0.1192, 0.1449, 0.1421, 0.1392, 0.8214, 0.2904, 0.8476, 0.3274, 0.8289, 0.4161, 0.8289, 0.4161, 0.8476, 0.3274, 0.8984, 0.3847, 0.958, 0.252, 0.9033, 0.2238, 0.935, 0.2279, 0.3107, 0.3045, 0.301, 0.2747, 0.2729, 0.267, 0.4095, 0.6518, 0.3628, 0.6221, 0.3167, 0.6609, 0.3167, 0.6609, 0.3628, 0.6221, 0.3256, 0.6076, 0.6941, 0.2342, 0.7145, 0.3441, 0.6942, 0.3027, 0.4674, 0.7446, 0.3593, 0.7472, 0.3496, 0.773, 0.3496, 0.773, 0.244, 0.9268, 0.3652, 0.9563, 0.4059, 0.7898, 0.3496, 0.773, 0.3736, 0.8114, 0.469, 0.6374, 0.4575, 0.7203, 0.5275, 0.7183, 0.5404, 0.676, 0.5275, 0.7183, 0.5606, 0.7103, 0.7576, 0.8787, 0.7575, 0.9499, 0.7988, 0.8837, 0.7576, 0.8787, 0.7413, 0.9252, 0.7575, 0.9499, 0.5483, 0.8908, 0.4701, 0.8926, 0.4691, 0.9292, 0.7858, 0.8877, 0.844, 0.9339, 0.7528, 0.9422, 0.9488, 0.8145, 0.7432, 0.7948, 0.9549, 0.728, 0.3631, 0.9556, 0.3837, 0.8038, 0.4659, 0.7456, 0.4649, 0.9827, 0.9549, 0.728, 0.7381, 0.7234, 0.9478, 0.6445, 0.3114, 0.4721, 0.2955, 0.4056, 0.3398, 0.4088, 0.3831, 0.1562, 0.3466, 0.1549, 0.3597, 0.1027, 0.4084, 0.1107, 0.2776, 0.476, 0.3355, 0.5143, 0.2905, 0.5045, 0.3221, 0.1134, 0.3048, 0.1255, 0.3015, 0.03659, 0.2401, 0.4496, 0.2776, 0.476, 0.2256, 0.4725, 0.5276, 0.5742, 0.4304, 0.5987, 0.4408, 0.5399, 0.06689, 0.1723, 0.09217, 0.2746, 0.06658, 0.2592, 0.04344, 0.1796, 0.4084, 0.1107, 0.3597, 0.1027, 0.4003, 0.0363, 0.1516, 0.4664, 0.2054, 0.4922, 0.1704, 0.4978, 0.4304, 0.5987, 0.3743, 0.6191, 0.4005, 0.5363, 0.1186, 0.2672, 0.1065, 0.1671, 0.1568, 0.1695, 0.1454, 0.2485, 0.1418, 0.5884, 0.1974, 0.5817, 0.1489, 0.6234, 0.3267, 0.1545, 0.3221, 0.1134, 0.3597, 0.1027, 0.3466, 0.1549, 0.5306, 0.7169, 0.4659, 0.7456, 0.4572, 0.7202, 0.09217, 0.2746, 0.1033, 0.3169, 0.06658, 0.2592, 0.5422, 0.09888, 0.5683, 0.03319, 0.5769, 0.1096, 0.5769, 0.1096, 0.5683, 0.03319, 0.6138, 0.04022, 0.7651, 0.06797, 0.8264, 0.04561, 0.8371, 0.09292, 0.7763, 0.09363, 0.1949, 0.2545, 0.1454, 0.2485, 0.1568, 0.1695, 0.2046, 0.1749, 0.1974, 0.5817, 0.1418, 0.5884, 0.1615, 0.5524, 0.2752, 0.7221, 0.3586, 0.7483, 0.3503, 0.7741, 0.2457, 0.791, 0.1418, 0.5884, 0.1073, 0.5582, 0.1615, 0.5524, 0.9088, 0.2967, 0.8477, 0.3375, 0.9033, 0.3853, 0.2003, 0.7203, 0.1602, 0.6825, 0.1993, 0.6341, 0.4408, 0.5399, 0.4045, 0.4871, 0.461, 0.4495, 0.1704, 0.4978, 0.2054, 0.4922, 0.2166, 0.524, 0.2054, 0.4922, 0.2381, 0.4953, 0.2166, 0.524, 0.9088, 0.2967, 0.857, 0.2444, 0.8477, 0.3375, 0.5222, 0.03708, 0.4968, 0.1155, 0.472, 0.04627, 0.2773, 0.121, 0.3048, 0.1255, 0.3267, 0.1545, 0.3109, 0.1667, 0.146, 0.0951, 0.1412, 0.1408, 0.1176, 0.1228, 0.3114, 0.4721, 0.3447, 0.4641, 0.3635, 0.4858, 0.1817, 0.4492, 0.2401, 0.4496, 0.2256, 0.4725, 0.2905, 0.5045, 0.2688, 0.5251, 0.2381, 0.4953, 0.7858, 0.8877, 0.9488, 0.8145, 0.844, 0.9339, 0.1191, 0.3059, 0.1186, 0.2672, 0.1454, 0.2485, 0.1448, 0.3024, 0.3355, 0.5143, 0.4005, 0.5363, 0.3351, 0.551, 0.3837, 0.456, 0.3447, 0.4641, 0.3398, 0.4088, 0.375, 0.3968, 0.1343, 0.9428, 0.02281, 0.9517, 0.0593, 0.7351, 0.1277, 0.7008, 0.2944, 0.2845, 0.2995, 0.3161, 0.2626, 0.2696, 0.2003, 0.7203, 0.2752, 0.7221, 0.2457, 0.791, 0.1773, 0.808, 0.5276, 0.5742, 0.4889, 0.519, 0.5362, 0.5604, 0.4968, 0.1155, 0.4584, 0.07713, 0.472, 0.04627, 0.4659, 0.7456, 0.5377, 0.9739, 0.4649, 0.9827, 0.5377, 0.9739, 0.58, 0.7362, 0.6076, 0.9556, 0.2305, 0.3819, 0.2602, 0.3854, 0.2401, 0.4496, 0.1773, 0.808, 0.2434, 0.9271, 0.1343, 0.9428, 0.1773, 0.808, 0.2457, 0.791, 0.2434, 0.9271, 0.1964, 0.3744, 0.2305, 0.3819, 0.1817, 0.4492, 0.9478, 0.6445, 0.7545, 0.6412, 0.7887, 0.5673, 0.3398, 0.4088, 0.3447, 0.4641, 0.3114, 0.4721, 0.2894, 0.6903, 0.2003, 0.7203, 0.2463, 0.644, 0.3332, 0.2986, 0.3175, 0.2775, 0.3562, 0.2507, 0.3267, 0.1545, 0.3466, 0.1549, 0.3109, 0.1667, 0.5008, 0.4668, 0.461, 0.4495, 0.4966, 0.4401, 0.1412, 0.1408, 0.146, 0.0951, 0.186, 0.1009, 0.1642, 0.1474, 0.4297, 0.4525, 0.4045, 0.4871, 0.3837, 0.456, 0.8538, 0.1438, 0.8945, 0.1675, 0.8787, 0.1303, 0.9524, 0.5394, 0.9816, 0.5575, 0.9669, 0.602, 0.9524, 0.5394, 0.9669, 0.602, 0.7422, 0.5195, 0.8069, 0.3623, 0.8116, 0.4469, 0.8434, 0.4397, 0.945, 0.2457, 0.857, 0.2444, 0.9088, 0.2967, 0.2003, 0.7203, 0.2894, 0.6903, 0.2752, 0.7221, 0.9088, 0.2967, 0.9442, 0.3659, 0.945, 0.2457, 0.9442, 0.3659, 0.9088, 0.2967, 0.9033, 0.3853, 0.9442, 0.3659, 0.9033, 0.3853, 0.9386, 0.4366, 0.6928, 0.2478, 0.6316, 0.2577, 0.6395, 0.2805, 0.2256, 0.4725, 0.2776, 0.476, 0.2381, 0.4953, 0.1974, 0.5817, 0.2655, 0.5767, 0.1993, 0.6341, 0.7194, 0.5408, 0.7887, 0.5673, 0.7553, 0.595, 0.7013, 0.5633, 0.7553, 0.595, 0.6565, 0.6167, 0.6701, 0.5789, 0.9146, 0.4412, 0.9033, 0.3853, 0.8434, 0.4397, 0.8876, 0.4521, 0.2995, 0.3161, 0.2944, 0.2845, 0.3104, 0.3051, 0.6992, 0.3119, 0.6928, 0.2478, 0.6395, 0.2805, 0.6378, 0.3025, 0.1065, 0.1671, 0.1186, 0.2672, 0.09217, 0.2746, 0.06689, 0.1723, 0.7887, 0.5673, 0.7194, 0.5408, 0.7422, 0.5195, 0.8116, 0.4469, 0.8069, 0.3623, 0.7584, 0.4332, 0.4999, 0.6395, 0.5732, 0.6625, 0.5594, 0.6781, 0.375, 0.3968, 0.4252, 0.3965, 0.3837, 0.456, 0.2401, 0.4496, 0.2602, 0.3854, 0.2955, 0.4056, 0.8945, 0.1675, 0.857, 0.2444, 0.945, 0.2457, 0.857, 0.2444, 0.8945, 0.1675, 0.8685, 0.1894, 0.2688, 0.5251, 0.3351, 0.551, 0.2655, 0.5767, 0.0593, 0.7351, 0.07235, 0.7062, 0.1277, 0.7008, 0.1384, 0.5067, 0.1516, 0.4664, 0.1704, 0.4978, 0.5008, 0.4668, 0.5179, 0.5046, 0.4889, 0.519, 0.3048, 0.1255, 0.2773, 0.121, 0.2564, 0.04895, 0.1993, 0.6341, 0.1489, 0.6234, 0.1974, 0.5817, 0.2463, 0.644, 0.3255, 0.6221, 0.3177, 0.6604, 0.1176, 0.1228, 0.1065, 0.1489, 0.0849, 0.08126, 0.1448, 0.3024, 0.1454, 0.2485, 0.1949, 0.2545, 0.6928, 0.2478, 0.7071, 0.2086, 0.6615, 0.2124, 0.3586, 0.7483, 0.3566, 0.7213, 0.4572, 0.7202, 0.4659, 0.7456, 0.1548, 0.05861, 0.1869, 0.06105, 0.186, 0.1009, 0.146, 0.0951, 0.7634, 0.1916, 0.7091, 0.1771, 0.7071, 0.2086, 0.4203, 0.6913, 0.4572, 0.7202, 0.3566, 0.7213, 0.3369, 0.6771, 0.2894, 0.6903, 0.3177, 0.6604, 0.6689, 0.1876, 0.7071, 0.2086, 0.7091, 0.1771, 0.1277, 0.7008, 0.1773, 0.808, 0.1343, 0.9428, 0.3743, 0.6191, 0.3351, 0.551, 0.4005, 0.5363, 0.1964, 0.3744, 0.2056, 0.3661, 0.2305, 0.3819, 0.4252, 0.3965, 0.441, 0.3762, 0.4669, 0.3741, 0.4252, 0.3965, 0.4071, 0.3848, 0.441, 0.3762, 0.3398, 0.4088, 0.3312, 0.3949, 0.375, 0.3968, 0.302, 0.3891, 0.3312, 0.3949, 0.2955, 0.4056, 0.2602, 0.3854, 0.302, 0.3891, 0.2955, 0.4056, 0.375, 0.3968, 0.3312, 0.3949, 0.3663, 0.391, 0.112, 0.05317, 0.146, 0.0951, 0.1176, 0.1228, 0.408, 0.1929, 0.3991, 0.2622, 0.3562, 0.2507, 0.3696, 0.1815, 0.1065, 0.1489, 0.06573, 0.1182, 0.05058, 0.06939, 0.0849, 0.08126, 0.1065, 0.1489, 0.05058, 0.06939, 0.3991, 0.2622, 0.408, 0.1929, 0.443, 0.2069, 0.3562, 0.2507, 0.3175, 0.2775, 0.3323, 0.1826, 0.3696, 0.1815, 0.7432, 0.7948, 0.7042, 0.8335, 0.6265, 0.8258, 0.6254, 0.7975, 0.3027, 0.2107, 0.3323, 0.1826, 0.3175, 0.2775, 0.6409, 0.05976, 0.6091, 0.12, 0.5769, 0.1096, 0.7381, 0.7234, 0.9549, 0.728, 0.7432, 0.7948, 0.7359, 0.6739, 0.7545, 0.6412, 0.7381, 0.7234, 0.07114, 0.68, 0.1277, 0.7008, 0.07235, 0.7062, 0.839, 0.5215, 0.9524, 0.5394, 0.7422, 0.5195, 0.7887, 0.5673, 0.9669, 0.602, 0.9478, 0.6445, 0.5748, 0.3111, 0.576, 0.3902, 0.5493, 0.3783, 0.6221, 0.7673, 0.6211, 0.7335, 0.7381, 0.7234, 0.6254, 0.7975, 0.6221, 0.7673, 0.7432, 0.7948, 0.8371, 0.09292, 0.8407, 0.034, 0.9315, 0.0691, 0.9199, 0.09806, 0.7584, 0.4332, 0.679, 0.45, 0.6991, 0.4774, 0.5939, 0.2205, 0.616, 0.3056, 0.5748, 0.3111, 0.5669, 0.2376, 0.7359, 0.6739, 0.6231, 0.6951, 0.6289, 0.6565, 0.2752, 0.7221, 0.2894, 0.6903, 0.3369, 0.6771, 0.3566, 0.7213, 0.635, 0.368, 0.6434, 0.392, 0.7229, 0.3651, 0.3355, 0.5143, 0.3114, 0.4721, 0.3635, 0.4858, 0.3728, 0.5045, 0.5276, 0.5742, 0.5732, 0.6625, 0.4999, 0.6395, 0.1489, 0.6234, 0.1602, 0.6825, 0.0848, 0.6652, 0.1993, 0.6341, 0.1602, 0.6825, 0.1489, 0.6234, 0.0848, 0.6652, 0.1277, 0.7008, 0.07114, 0.68, 0.3355, 0.5143, 0.2776, 0.476, 0.3114, 0.4721, 0.7858, 0.8877, 0.7528, 0.9422, 0.7425, 0.9239, 0.756, 0.887, 0.461, 0.4495, 0.4045, 0.4871, 0.4297, 0.4525, 0.1817, 0.4492, 0.2054, 0.4922, 0.1516, 0.4664, 0.4297, 0.4525, 0.3837, 0.456, 0.4252, 0.3965, 0.4669, 0.3741, 0.4966, 0.4401, 0.461, 0.4495, 0.3255, 0.6221, 0.2655, 0.5767, 0.3351, 0.551, 0.7432, 0.7948, 0.7858, 0.8877, 0.7491, 0.8498, 0.8434, 0.4397, 0.9033, 0.3853, 0.8477, 0.3375, 0.3332, 0.2986, 0.3104, 0.3051, 0.3175, 0.2775, 0.5199, 0.1189, 0.4968, 0.1155, 0.5422, 0.09888, 0.4203, 0.6913, 0.3177, 0.6604, 0.3743, 0.6191, 0.6992, 0.3119, 0.7229, 0.3651, 0.6928, 0.2478, 0.461, 0.4495, 0.4252, 0.3965, 0.4669, 0.3741, 0.4659, 0.7456, 0.3503, 0.7741, 0.3586, 0.7483, 0.3631, 0.9556, 0.3503, 0.7741, 0.3837, 0.8038, 0.4999, 0.6395, 0.5306, 0.7169, 0.4572, 0.7202, 0.4572, 0.7202, 0.4304, 0.5987, 0.4999, 0.6395, 0.5326, 0.9363, 0.4911, 0.9498, 0.4691, 0.9291, 0.5479, 0.8908, 0.9386, 0.4366, 0.9033, 0.3853, 0.9146, 0.4412, 0.2955, 0.4056, 0.3114, 0.4721, 0.2401, 0.4496, 0.6055, 0.5581, 0.6316, 0.5662, 0.6581, 0.49, 0.609, 0.4908, 0.47, 0.8927, 0.5117, 0.8672, 0.5479, 0.8908, 0.34, 0.4087, 0.2955, 0.3924, 0.3135, 0.4604, 0.1808, 0.6546, 0.1261, 0.7291, 0.1782, 0.7625, 0.4059, 0.7898, 0.3736, 0.8114, 0.3652, 0.9563, 0.2987, 0.5089, 0.3116, 0.4823, 0.2718, 0.4725, 0.2718, 0.4725, 0.2388, 0.4972, 0.2987, 0.5089, 0.2409, 0.4489, 0.2211, 0.4717, 0.2718, 0.4725, 0.3347, 0.134, 0.305, 0.1146, 0.3291, 0.1563, 0.372, 0.1538, 0.4088, 0.1105, 0.3597, 0.1027, 0.1581, 0.5005, 0.203, 0.4905, 0.1527, 0.4637, 0.06697, 0.1724, 0.04306, 0.1789, 0.06678, 0.2606, 0.08998, 0.2527, 0.1957, 0.2552, 0.2046, 0.1748, 0.1568, 0.1695, 0.1505, 0.2476, 0.1568, 0.1695, 0.1174, 0.276, 0.1505, 0.2476, 0.1568, 0.1695, 0.1066, 0.1669, 0.1174, 0.276, 0.162, 0.5484, 0.1558, 0.5765, 0.2225, 0.5661, 0.4575, 0.7203, 0.4674, 0.7446, 0.5275, 0.7183, 0.186, 0.3144, 0.1957, 0.2552, 0.1698, 0.3091, 0.1115, 0.3221, 0.1458, 0.3035, 0.1074, 0.3073, 0.7469, 0.4077, 0.8214, 0.2904, 0.8289, 0.4161, 0.3347, 0.134, 0.372, 0.1538, 0.3597, 0.1027, 0.8379, 0.09299, 0.8383, 0.04022, 0.7679, 0.074, 0.6941, 0.2342, 0.769, 0.2016, 0.7145, 0.3441, 0.3496, 0.773, 0.3593, 0.7472, 0.2905, 0.7172, 0.2394, 0.7959, 0.7145, 0.3441, 0.769, 0.2016, 0.8214, 0.2904, 0.1782, 0.7625, 0.2141, 0.7075, 0.1808, 0.6546, 0.2141, 0.7075, 0.2387, 0.6575, 0.1808, 0.6546, 0.4818, 0.5118, 0.4556, 0.4934, 0.3988, 0.5354, 0.203, 0.4905, 0.1914, 0.5284, 0.2388, 0.4972, 0.3291, 0.1563, 0.305, 0.1146, 0.2771, 0.1208, 0.3089, 0.1659, 0.3347, 0.134, 0.3291, 0.1563, 0.372, 0.1538, 0.1182, 0.119, 0.1421, 0.1392, 0.1467, 0.09514, 0.3564, 0.4858, 0.3135, 0.4604, 0.3116, 0.4823, 0.7988, 0.8837, 0.791, 0.9691, 0.967, 0.8894, 0.3939, 0.2579, 0.3523, 0.3038, 0.3817, 0.3176, 0.4162, 0.2772, 0.1292, 0.3004, 0.1458, 0.3035, 0.1505, 0.2476, 0.2225, 0.5661, 0.2388, 0.4972, 0.1914, 0.5284, 0.91, 0.4423, 0.8984, 0.3847, 0.9435, 0.3375, 0.9407, 0.4418, 0.02356, 0.9517, 0.1261, 0.7291, 0.05939, 0.7353, 0.1261, 0.7291, 0.02356, 0.9517, 0.1376, 0.9421, 0.162, 0.5484, 0.1914, 0.5284, 0.1581, 0.5005, 0.482, 0.04379, 0.4525, 0.05513, 0.5019, 0.1204, 0.4674, 0.7446, 0.4059, 0.7898, 0.4682, 0.9831, 0.4016, 0.4087, 0.4269, 0.4541, 0.4561, 0.4407, 0.6062, 0.9562, 0.5794, 0.7364, 0.5376, 0.9739, 0.3939, 0.2579, 0.3519, 0.25, 0.3523, 0.3038, 0.2397, 0.3849, 0.1814, 0.4476, 0.2409, 0.4489, 0.162, 0.5484, 0.117, 0.5074, 0.1004, 0.5737, 0.117, 0.5074, 0.162, 0.5484, 0.1581, 0.5005, 0.4957, 0.5248, 0.5178, 0.5011, 0.4818, 0.5118, 0.7768, 0.5888, 0.7538, 0.6532, 0.965, 0.6525, 0.34, 0.4087, 0.3135, 0.4604, 0.3615, 0.4589, 0.4352, 0.5529, 0.4818, 0.5118, 0.3988, 0.5354, 0.4207, 0.6946, 0.3367, 0.6769, 0.3571, 0.7214, 0.9033, 0.2238, 0.8699, 0.1519, 0.935, 0.2279, 0.2397, 0.3849, 0.2496, 0.3784, 0.2286, 0.3742, 0.967, 0.8894, 0.791, 0.9691, 0.8943, 0.9495, 0.1192, 0.1449, 0.1052, 0.1563, 0.1306, 0.1444, 0.2843, 0.6904, 0.2141, 0.7075, 0.2905, 0.7172, 0.7138, 0.7275, 0.7538, 0.6532, 0.7241, 0.6615, 0.6403, 0.2965, 0.6365, 0.2723, 0.6941, 0.2342, 0.6942, 0.3027, 0.7538, 0.6532, 0.7527, 0.5953, 0.6681, 0.5841, 0.6537, 0.6258, 0.2225, 0.5661, 0.1808, 0.6546, 0.2427, 0.6332, 0.1917, 0.08611, 0.1467, 0.09514, 0.1421, 0.1392, 0.1917, 0.08611, 0.1421, 0.1392, 0.1649, 0.1483, 0.7527, 0.5953, 0.7768, 0.5888, 0.7108, 0.5529, 0.699, 0.566, 0.91, 0.4423, 0.884, 0.4526, 0.8289, 0.4161, 0.8984, 0.3847, 0.7469, 0.4077, 0.8289, 0.4161, 0.8294, 0.4533, 0.7662, 0.4506, 0.6229, 0.04393, 0.581, 0.1103, 0.6438, 0.05864, 0.4561, 0.4407, 0.5, 0.4641, 0.4964, 0.4387, 0.742, 0.5374, 0.7108, 0.5529, 0.7768, 0.5888, 0.4575, 0.7203, 0.3571, 0.7214, 0.3593, 0.7472, 0.4674, 0.7446, 0.256, 0.591, 0.2225, 0.5661, 0.2427, 0.6332, 0.1261, 0.7291, 0.1808, 0.6546, 0.1178, 0.6919, 0.2955, 0.3924, 0.2397, 0.3849, 0.2409, 0.4489, 0.8214, 0.2904, 0.769, 0.2016, 0.8646, 0.1882, 0.8476, 0.3274, 0.8214, 0.2904, 0.8986, 0.3093, 0.4818, 0.5118, 0.5178, 0.5011, 0.5, 0.4641, 0.5275, 0.7183, 0.5794, 0.7364, 0.5606, 0.7103, 0.2637, 0.04622, 0.2771, 0.1208, 0.305, 0.1146, 0.1808, 0.6546, 0.2225, 0.5661, 0.1442, 0.5918, 0.2427, 0.6332, 0.2387, 0.6575, 0.3167, 0.6609, 0.1698, 0.06005, 0.1239, 0.0541, 0.1467, 0.09514, 0.256, 0.591, 0.3256, 0.6076, 0.2732, 0.5436, 0.1458, 0.3035, 0.1698, 0.3091, 0.1957, 0.2552, 0.5404, 0.676, 0.469, 0.6374, 0.5275, 0.7183, 0.08998, 0.2527, 0.1174, 0.276, 0.1066, 0.1669, 0.1066, 0.1669, 0.06697, 0.1724, 0.08998, 0.2527, 0.7046, 0.8248, 0.7576, 0.8787, 0.7464, 0.7746, 0.769, 0.2016, 0.7232, 0.1794, 0.8699, 0.1519, 0.3939, 0.2579, 0.4162, 0.2772, 0.4431, 0.2068, 0.408, 0.1929, 0.7232, 0.1794, 0.769, 0.2016, 0.6941, 0.2342, 0.6666, 0.2016, 0.6674, 0.1801, 0.7232, 0.1794, 0.6666, 0.2016, 0.7232, 0.1794, 0.6941, 0.2342, 0.3624, 0.1816, 0.3519, 0.25, 0.408, 0.1929, 0.2397, 0.3849, 0.2056, 0.3662, 0.1962, 0.3745, 0.3692, 0.3936, 0.3272, 0.3947, 0.34, 0.4087, 0.104, 0.1268, 0.09254, 0.05347, 0.06298, 0.06255, 0.1182, 0.119, 0.1239, 0.0541, 0.09254, 0.05347, 0.1182, 0.119, 0.1467, 0.09514, 0.1239, 0.0541, 0.104, 0.1268, 0.06298, 0.06255, 0.05763, 0.1023, 0.3519, 0.25, 0.3624, 0.1816, 0.3153, 0.182, 0.3239, 0.2825, 0.3239, 0.2825, 0.3153, 0.182, 0.2674, 0.1921, 0.301, 0.2747, 0.7464, 0.7746, 0.6239, 0.7815, 0.6268, 0.8188, 0.7046, 0.8248, 0.5313, 0.1145, 0.5227, 0.08414, 0.5019, 0.1204, 0.581, 0.1103, 0.6009, 0.1257, 0.6438, 0.05864, 0.0802, 0.6682, 0.06117, 0.7057, 0.1178, 0.6919, 0.7768, 0.5888, 0.9695, 0.6045, 0.742, 0.5374, 0.7538, 0.6532, 0.7464, 0.7746, 0.9545, 0.7338, 0.5493, 0.3783, 0.5756, 0.3907, 0.5623, 0.3068, 0.6206, 0.7394, 0.7464, 0.7746, 0.7138, 0.7275, 0.7469, 0.4077, 0.7662, 0.4506, 0.7, 0.4792, 0.679, 0.45, 0.8379, 0.09299, 0.9199, 0.09802, 0.9314, 0.06903, 0.8383, 0.04022, 0.5623, 0.3068, 0.6171, 0.3106, 0.5939, 0.2204, 0.5669, 0.2374, 0.6289, 0.6565, 0.623, 0.6952, 0.7241, 0.6615, 0.3367, 0.6769, 0.2843, 0.6904, 0.2905, 0.7172, 0.3571, 0.7214, 0.6432, 0.392, 0.7145, 0.3441, 0.7154, 0.3944, 0.4269, 0.4541, 0.3972, 0.4796, 0.3863, 0.503, 0.4556, 0.4934, 0.3135, 0.4604, 0.3564, 0.4858, 0.3615, 0.4589, 0.5404, 0.676, 0.5751, 0.6655, 0.5389, 0.575, 0.0802, 0.6682, 0.1808, 0.6546, 0.1442, 0.5918, 0.2387, 0.6575, 0.2427, 0.6332, 0.1808, 0.6546, 0.3116, 0.4823, 0.3863, 0.503, 0.3564, 0.4858, 0.3863, 0.503, 0.3972, 0.4796, 0.3564, 0.4858, 0.4561, 0.4407, 0.4964, 0.4387, 0.467, 0.3748, 0.4405, 0.3813, 0.1527, 0.4637, 0.203, 0.4905, 0.1814, 0.4476, 0.203, 0.4905, 0.2211, 0.4717, 0.1814, 0.4476, 0.7954, 0.5187, 0.742, 0.5374, 0.9695, 0.6045, 0.9745, 0.5554, 0.4207, 0.6946, 0.4575, 0.7203, 0.4095, 0.6518, 0.4352, 0.5529, 0.4025, 0.5566, 0.4095, 0.6518, 0.469, 0.6374, 0.8986, 0.3093, 0.8214, 0.2904, 0.9033, 0.2238, 0.3107, 0.3045, 0.3239, 0.2825, 0.301, 0.2747, 0.5313, 0.1145, 0.555, 0.09167, 0.5227, 0.08414, 0.555, 0.09167, 0.5259, 0.0353, 0.5227, 0.08414, 0.884, 0.4526, 0.8703, 0.474, 0.8294, 0.4533, 0.8289, 0.4161, 0.5011, 0.5643, 0.4352, 0.5529, 0.469, 0.6374, 0.256, 0.591, 0.2732, 0.5436, 0.2225, 0.5661, 0.2388, 0.4972, 0.2732, 0.5436, 0.2987, 0.5089, 0.4405, 0.3813, 0.4016, 0.4087, 0.4561, 0.4407, 0.7145, 0.3441, 0.7469, 0.4077, 0.7154, 0.3944, 0.3736, 0.8114, 0.3496, 0.773, 0.3652, 0.9563, 0.5751, 0.6655, 0.5404, 0.676, 0.5606, 0.7103, 0.4691, 0.9292, 0.4897, 0.9494, 0.5317, 0.9367, 0.5483, 0.8908, 0.2409, 0.4489, 0.3135, 0.4604, 0.2955, 0.3924, 0.5483, 0.8908, 0.5131, 0.8672, 0.4701, 0.8926])
me_mesh.use_remesh_fix_poles = True
me_mesh.use_remesh_preserve_attributes = False
me_mesh.use_mirror_vertex_groups = False
me_mesh.update()
me_mesh.normals_split_custom_set([tuple(v) for v in zip(*[iter([-0.3156, -0.937, 0.1497, 0.7397, -0.3423, 0.5794, -0.3321, 0.04348, 0.9422, 0.1037, 0.7239, 0.6821, 0.9471, -0.3208, 0.01123, 0.7243, 0.613, 0.3157, 0.5954, -0.28, -0.753, 0.5255, -0.8116, -0.2553, 0.2146, -0.8582, -0.4664, 0.8345, -0.531, 0.1468, 0.5529, -0.7502, -0.3626, 0.7792, 0.4945, 0.3852, -0.4212, -0.5774, 0.6994, -0.6939, -0.1994, 0.6919, -0.4601, -0.8573, 0.2311, 0.51, 0.4794, 0.7142, 0.1678, -0.4441, 0.8801, 0.8345, -0.531, 0.1468, 0.2656, 0.892, 0.3658, -0.1157, 0.918, 0.3792, 0.1002, 0.9495, 0.2972, -0.2098, -0.8494, -0.4843, -0.7928, -0.5939, -0.137, 0.5529, -0.7502, -0.3626, 0.9909, 0.06229, 0.1194, 0.5529, -0.7502, -0.3626, -0.7954, -0.5032, 0.3377, 0.4538, 0.8769, 0.1585, 0.00741, 0.9338, 0.3577, 0.619, 0.785, -0.02527, -0.2356, -0.9718, -0.01159, 0.4232, -0.8808, -0.2121, -0.595, -0.7834, 0.1797, 0.2404, 0.9476, 0.2103, -0.8614, 0.5042, -0.06104, -0.9223, 0.3858, 0.02323, -0.01639, 0.6311, -0.7755, 0.575, 0.7117, 0.4035, 0.8918, 0.3487, -0.2884, -0.2329, -0.9657, -0.1151, 0.3502, -0.3319, 0.8759, -0.852, 0.04107, 0.5219, -0.4322, -0.6867, 0.5846, -0.645, -0.5796, 0.498, -0.7816, -0.1045, 0.615, -0.4711, -0.8818, 0.02256, -0.7277, -0.6832, 0.06112, -0.7954, -0.5032, 0.3377, -0.9223, 0.3858, 0.02323, -0.4116, -0.9113, -0.008769, -0.918, -0.09641, 0.3846, -0.4711, -0.8818, 0.02256, -0.645, -0.5796, 0.498, -0.4322, -0.6867, 0.5846, -0.4711, -0.8818, 0.02256, -0.7954, -0.5032, 0.3377, -0.645, -0.5796, 0.498, -0.5913, -0.7978, -0.1181, 0.2357, -0.7923, -0.5627, -0.1012, -0.8716, -0.4797, -0.4373, -0.8954, -0.08391, 0.2357, -0.7923, -0.5627, -0.5913, -0.7978, -0.1181, -0.7954, -0.5032, 0.3377, 0.391, 0.6809, 0.6193, 0.9909, 0.06229, 0.1194, -0.7954, -0.5032, 0.3377, -0.9133, 0.1007, 0.3946, 0.391, 0.6809, 0.6193, -0.7816, -0.1045, 0.615, -0.645, -0.5796, 0.498, -0.569, -0.5294, 0.6292, -0.5913, -0.7978, -0.1181, -0.4251, -0.9051, -0.001098, -0.8205, -0.4884, 0.297, 0.4307, 0.8104, 0.3972, 0.619, 0.785, -0.02527, 0.00741, 0.9338, 0.3577, -0.6257, 0.4827, 0.6128, -0.6878, 0.4127, 0.5972, -0.6939, -0.1994, 0.6919, -0.6138, -0.6238, 0.4838, -0.696, -0.5322, 0.4821, -0.4639, 0.1858, 0.8662, 0.3681, -0.6995, -0.6125, -0.3161, -0.9444, -0.0909, 0.7842, -0.4301, -0.4472, -0.4601, -0.8573, 0.2311, -0.8371, -0.4905, 0.2421, -0.3161, -0.9444, -0.0909, -0.9044, 0.4243, 0.04483, -0.9449, -0.3272, -0.01056, -0.8614, 0.5042, -0.06104, 0.9247, 0.3793, 0.03253, 0.9909, 0.06229, 0.1194, 0.9263, -0.1936, -0.3231, 0.619, 0.785, -0.02527, 0.944, 0.3012, -0.135, 0.9403, 0.2447, -0.2364, 0.00741, 0.9338, 0.3577, -0.6257, 0.4827, 0.6128, -0.2462, 0.8872, 0.3902, 0.4307, 0.8104, 0.3972, -0.2085, 0.6003, 0.7721, 0.2071, 0.8054, 0.5554, -0.8347, -0.3821, 0.3965, -0.595, -0.7834, 0.1797, -0.3161, -0.9444, -0.0909, 0.9586, -0.02582, -0.2835, 0.5255, -0.8116, -0.2553, 0.5954, -0.28, -0.753, 0.4232, -0.8808, -0.2121, 0.7842, -0.4301, -0.4472, -0.3161, -0.9444, -0.0909, 0.9403, 0.2447, -0.2364, 0.9586, -0.02582, -0.2835, 0.619, 0.785, -0.02527, 0.7056, -0.6477, -0.2873, 0.8596, -0.4614, -0.2194, 0.9308, 0.2289, -0.2851, -0.191, -0.8746, -0.4457, -0.3156, -0.937, 0.1497, -0.9654, 0.06129, 0.2536, -0.02157, -0.9551, -0.2956, -0.3018, -0.9232, 0.2378, 0.5508, -0.7029, -0.4501, 0.7842, -0.4301, -0.4472, 0.8289, -0.5532, -0.08318, 0.9403, 0.2447, -0.2364, 0.8289, -0.5532, -0.08318, 0.7842, -0.4301, -0.4472, 0.4232, -0.8808, -0.2121, -0.4557, -0.691, 0.5612, 0.9247, 0.3793, 0.03253, 0.9982, -0.001756, 0.06075, 0.1911, -0.9433, -0.2713, 0.08521, -0.9571, 0.2769, -0.4601, -0.8573, 0.2311, -0.1417, 0.9836, 0.1112, -0.4758, 0.5701, 0.6698, -0.7853, 0.1668, 0.5962, -0.1417, 0.9836, 0.1112, -0.432, 0.5163, 0.7394, -0.4758, 0.5701, 0.6698, -0.3321, 0.04348, 0.9422, -0.9654, 0.06129, 0.2536, -0.3156, -0.937, 0.1497, -0.1157, 0.918, 0.3792, -0.9044, 0.4243, 0.04483, -0.8614, 0.5042, -0.06104, 0.7318, 0.6781, 0.06826, 0.9247, 0.3793, 0.03253, 0.9308, 0.2289, -0.2851, -0.883, 0.0854, 0.4616, -0.09508, -0.9923, 0.07933, 0.2209, -0.1412, 0.965, 0.9247, 0.3793, 0.03253, 0.7792, 0.4945, 0.3852, 0.9909, 0.06229, 0.1194, -0.432, 0.5163, 0.7394, -0.3138, 0.5375, 0.7827, -0.9031, -0.3208, 0.2855, 0.00741, 0.9338, 0.3577, -0.2462, 0.8872, 0.3902, 0.4307, 0.8104, 0.3972, 0.1239, -0.6951, 0.7081, 0.5438, 0.603, 0.5837, -0.3033, 0.7916, 0.5304, 0.5226, -0.8246, 0.2168, 0.9506, 0.02875, 0.3092, 0.1239, -0.6951, 0.7081, 0.9586, -0.02582, -0.2835, 0.8289, -0.5532, -0.08318, 0.5255, -0.8116, -0.2553, -0.01059, 0.5093, 0.8605, -0.4639, 0.1858, 0.8662, 0.575, 0.7117, 0.4035, -0.6379, -0.7687, 0.04747, -0.07029, -0.9249, -0.3738, -0.6523, -0.7566, 0.04498, -0.4251, -0.9051, -0.001098, -0.8347, -0.3821, 0.3965, -0.8205, -0.4884, 0.297, 0.8497, 0.5094, -0.1362, 0.9161, -0.17, -0.3632, 0.8918, 0.3487, -0.2884, -0.6222, -0.7721, 0.1293, -0.6523, -0.7566, 0.04498, -0.4711, -0.8818, 0.02256, -0.1595, -0.899, 0.4079, -0.6222, -0.7721, 0.1293, -0.4322, -0.6867, 0.5846, -0.3161, -0.9444, -0.0909, -0.8371, -0.4905, 0.2421, -0.8347, -0.3821, 0.3965, -0.918, -0.09641, 0.3846, 0.1239, -0.6951, 0.7081, -0.3033, 0.7916, 0.5304, 0.9403, 0.2447, -0.2364, 0.944, 0.3012, -0.135, 0.8876, -0.4107, -0.2086, -0.852, 0.04107, 0.5219, -0.3593, -0.7564, -0.5466, -0.2329, -0.9657, -0.1151, 0.4232, -0.8808, -0.2121, -0.3161, -0.9444, -0.0909, -0.595, -0.7834, 0.1797, -0.7277, -0.6832, 0.06112, -0.5203, -0.6984, -0.4914, -0.9133, 0.1007, 0.3946, 0.51, 0.4794, 0.7142, 0.7792, 0.4945, 0.3852, -0.6744, 0.5763, 0.4616, -0.8291, 0.4719, 0.3, -0.07029, -0.9249, -0.3738, -0.4711, -0.8818, 0.02256, -0.6523, -0.7566, 0.04498, -0.09325, 0.3038, 0.9481, -0.7816, -0.1045, 0.615, 0.2656, 0.892, 0.3658, -0.595, -0.7834, 0.1797, -0.8347, -0.3821, 0.3965, -0.2356, -0.9718, -0.01159, -0.01639, 0.6311, -0.7755, 0.8918, 0.3487, -0.2884, 0.6319, -0.2893, -0.719, -0.8291, 0.4719, 0.3, -0.6744, 0.5763, 0.4616, -0.7928, -0.5939, -0.137, 0.2882, 0.7507, 0.5944, 0.7384, 0.6732, 0.03936, 0.8643, 0.5028, 0.01204, -0.8335, -0.4813, 0.2715, -0.9044, 0.4243, 0.04483, -0.6396, 0.5433, 0.5438, 0.2882, 0.7507, 0.5944, -0.1157, 0.918, 0.3792, 0.7384, 0.6732, 0.03936, 0.3685, 0.3687, 0.8534, 0.9499, -0.1992, 0.2407, 0.391, 0.6809, 0.6193, -0.8976, 0.417, 0.1431, 0.391, 0.6809, 0.6193, -0.9133, 0.1007, 0.3946, 0.5937, -0.7008, -0.3954, -0.4801, -0.6666, -0.5702, -0.5203, -0.6984, -0.4914, 0.885, -0.383, -0.2649, 0.7243, 0.613, 0.3157, 0.9471, -0.3208, 0.01123, -0.191, -0.8746, -0.4457, 0.885, -0.383, -0.2649, 0.9471, -0.3208, 0.01123, -0.569, -0.5294, 0.6292, -0.4277, -0.8591, -0.2812, -0.7816, -0.1045, 0.615, 0.7318, 0.6781, 0.06826, 0.885, -0.383, -0.2649, -0.569, -0.5294, 0.6292, 0.7243, 0.613, 0.3157, 0.7318, 0.6781, 0.06826, 0.2656, 0.892, 0.3658, -0.4557, -0.691, 0.5612, -0.271, -0.9174, -0.2914, -0.645, -0.5796, 0.498, 0.7318, 0.6781, 0.06826, 0.547, 0.6933, 0.4691, 0.9982, -0.001756, 0.06075, -0.7903, 0.34, 0.5098, -0.569, -0.5294, 0.6292, -0.645, -0.5796, 0.498, -0.9221, -0.05103, 0.3835, -0.4212, -0.5774, 0.6994, -0.3018, -0.9232, 0.2378, -0.2085, 0.6003, 0.7721, -0.4758, 0.5323, 0.7002, 0.2071, 0.8054, 0.5554, -0.7853, 0.1668, 0.5962, -0.9598, 0.02267, 0.2799, -0.8205, -0.4884, 0.297, -0.6222, -0.7721, 0.1293, -0.4711, -0.8818, 0.02256, -0.4322, -0.6867, 0.5846, -0.1012, -0.8716, -0.4797, 0.2357, -0.7923, -0.5627, 0.5954, -0.28, -0.753, -0.2462, 0.8872, 0.3902, -0.2085, 0.6003, 0.7721, 0.4307, 0.8104, 0.3972, 0.1911, -0.9433, -0.2713, 0.5508, -0.7029, -0.4501, 0.08521, -0.9571, 0.2769, -0.7905, 0.3115, 0.5273, -0.8205, -0.4884, 0.297, -0.8347, -0.3821, 0.3965, -0.1417, 0.9836, 0.1112, 0.4538, 0.8769, 0.1585, 0.6016, 0.7035, 0.3784, -0.09508, -0.9923, 0.07933, 0.3685, 0.3687, 0.8534, 0.2209, -0.1412, 0.965, -0.883, 0.0854, 0.4616, 0.2209, -0.1412, 0.965, 0.3685, 0.3687, 0.8534, 0.5937, -0.7008, -0.3954, 0.7056, -0.6477, -0.2873, 0.9263, -0.1936, -0.3231, -0.4322, -0.6867, 0.5846, 0.3867, -0.4084, 0.8269, -0.1595, -0.899, 0.4079, 0.3867, -0.4084, 0.8269, -0.09325, 0.3038, 0.9481, 0.1002, 0.9495, 0.2972, 0.7397, -0.3423, 0.5794, 0.9471, -0.3208, 0.01123, 0.1037, 0.7239, 0.6821, 0.3502, -0.3319, 0.8759, 0.8903, -0.4511, -0.0615, 0.5125, 0.5313, 0.6746, 0.3502, -0.3319, 0.8759, -0.2329, -0.9657, -0.1151, 0.8903, -0.4511, -0.0615, -0.9223, 0.3858, 0.02323, -0.918, -0.09641, 0.3846, 0.5438, 0.603, 0.5837, 0.4538, 0.8769, 0.1585, -0.1417, 0.9836, 0.1112, -0.3325, 0.8198, 0.4662, -0.3325, 0.8198, 0.4662, -0.7853, 0.1668, 0.5962, -0.7905, 0.3115, 0.5273, -0.6878, 0.4127, 0.5972, -0.3325, 0.8198, 0.4662, -0.7905, 0.3115, 0.5273, 0.4538, 0.8769, 0.1585, 0.9586, -0.02582, -0.2835, 0.8497, 0.5094, -0.1362, -0.8371, -0.4905, 0.2421, -0.6939, -0.1994, 0.6919, -0.6878, 0.4127, 0.5972, 0.6724, 0.7371, 0.06834, 0.8643, 0.5028, 0.01204, 0.944, 0.3012, -0.135, 0.6319, -0.2893, -0.719, 0.8918, 0.3487, -0.2884, 0.8006, -0.3152, -0.5095, -0.6138, -0.6238, 0.4838, -0.4639, 0.1858, 0.8662, -0.7589, 0.5111, 0.4035, 0.8918, 0.3487, -0.2884, 0.9161, -0.17, -0.3632, 0.8006, -0.3152, -0.5095, 0.5226, -0.8246, 0.2168, 0.3867, -0.4084, 0.8269, 0.9506, 0.02875, 0.3092, -0.1636, -0.04427, -0.9855, -0.8813, 0.2548, -0.3979, -0.01639, 0.6311, -0.7755, -0.2586, 0.694, 0.6719, 0.1451, 0.9831, 0.1113, 0.2087, 0.9702, 0.123, 0.7347, -0.6062, -0.3045, 0.6573, 0.6643, 0.3559, 0.3497, -0.5378, 0.7671, 0.2876, 0.6773, 0.6772, 0.8502, 0.4956, 0.1774, 0.3948, 0.4218, -0.8162, 0.2876, 0.6773, 0.6772, 0.3948, 0.4218, -0.8162, 0.6474, 0.2086, -0.7331, 0.1443, 0.9698, 0.1968, 0.2711, 0.5089, -0.817, 0.1451, 0.9831, 0.1113, 0.6276, 0.6146, 0.4778, 0.6063, 0.5239, -0.5983, -0.06994, 0.9499, -0.3045, -0.5137, -0.4634, 0.7221, 0.03177, -0.3246, 0.9453, 0.2876, 0.6773, 0.6772, 0.04747, -0.9888, -0.1412, 0.1458, -0.7079, -0.6911, 0.2908, -0.836, -0.4653, -0.3945, -0.8709, -0.2931, -0.1433, -0.8091, -0.57, 0.3948, 0.4218, -0.8162, 0.6503, 0.4894, 0.5811, 0.1451, 0.9831, 0.1113, 0.0304, 0.8332, 0.5521, -0.4017, -0.7809, -0.4784, 0.151, -0.7695, 0.6205, -0.2745, -0.2741, 0.9217, 0.7782, -0.09377, -0.621, 0.9194, 0.159, 0.3598, 0.151, -0.7695, 0.6205, 0.1535, 0.6404, 0.7525, -0.7381, 0.6161, -0.2751, -0.5874, 0.3579, 0.7259, 0.6474, 0.2086, -0.7331, 0.6379, -0.7066, -0.3063, 0.2876, 0.6773, 0.6772, 0.4812, -0.7934, -0.3728, 0.1458, -0.7079, -0.6911, 0.2994, -0.6704, -0.6789, 0.9443, -0.04662, -0.3259, 0.7522, -0.2056, -0.626, 0.7557, 0.5721, -0.3186, 0.9443, -0.04662, -0.3259, 0.7557, 0.5721, -0.3186, 0.2465, 0.9592, 0.1383, 0.6516, -0.5816, -0.487, 0.4812, -0.7934, -0.3728, 0.6756, -0.579, -0.4565, -0.0458, 0.2514, 0.9668, 0.64, 0.7516, 0.1598, 0.4638, -0.6175, -0.6353, 0.1452, -0.7022, -0.697, 0.461, -0.7539, -0.468, 0.5085, -0.8598, 0.04716, 0.4716, -0.4939, -0.7305, 0.788, 0.1435, -0.5988, 0.8319, 0.2465, -0.4971, 0.2358, 0.9389, 0.2506, -0.3565, 0.5127, 0.7811, 0.2465, 0.9592, 0.1383, -0.218, -0.9753, -0.03641, -0.2867, -0.958, 0.003258, -0.5218, -0.676, 0.5203, 0.1452, -0.7022, -0.697, 0.2994, -0.6704, -0.6789, 0.2168, 0.02776, -0.9758, 0.3381, -0.6707, -0.6602, 0.7379, -0.5132, -0.4383, 0.6352, 0.08722, -0.7674, 0.01162, -0.8897, -0.4563, 0.8234, -0.2941, 0.4853, -0.1084, -0.5751, 0.8109, 0.7379, -0.5132, -0.4383, 0.7098, -0.5484, -0.4421, 0.9285, 0.3349, -0.1602, 0.3351, 0.7115, -0.6177, 0.2711, 0.5089, -0.817, 0.1443, 0.9698, 0.1968, 0.3351, 0.7115, -0.6177, 0.1443, 0.9698, 0.1968, 0.4268, 0.5488, 0.7188, -0.353, -0.849, -0.3932, -0.486, -0.4109, 0.7713, -0.3542, -0.9207, -0.1638, -0.5749, -0.7131, 0.4012, 0.1182, -0.985, 0.1255, 0.3207, -0.9016, -0.2903, 0.3266, 0.2921, -0.8989, 0.2168, 0.02776, -0.9758, 0.2994, -0.6704, -0.6789, -0.3875, -0.01215, 0.9218, -0.2445, 0.2777, 0.929, -0.02769, 0.7431, 0.6686, 0.2358, 0.9389, 0.2506, 0.7557, 0.5721, -0.3186, 0.8319, 0.2465, -0.4971, 0.2876, 0.6773, 0.6772, 0.1043, 0.5917, 0.7994, -0.2944, 0.3857, 0.8744, 0.2876, 0.6773, 0.6772, 0.03177, -0.3246, 0.9453, 0.8502, 0.4956, 0.1774, 0.7557, 0.5721, -0.3186, 0.2358, 0.9389, 0.2506, 0.2465, 0.9592, 0.1383, 0.7179, 0.5534, -0.4223, 0.7249, 0.6714, 0.1538, 0.2087, 0.9702, 0.123, 0.2085, -0.8798, -0.4272, 0.6066, -0.3998, -0.6872, 0.4308, -0.8721, -0.2322, -0.3449, -0.8567, 0.3836, -0.6814, -0.1533, 0.7157, -0.8097, -0.4674, 0.355, 0.1535, 0.6404, 0.7525, -0.06994, 0.9499, -0.3045, -0.7381, 0.6161, -0.2751, -0.5545, 0.5348, 0.6376, -0.3875, -0.01215, 0.9218, -0.02769, 0.7431, 0.6686, -0.5041, -0.4883, 0.7123, -0.5119, -0.5414, 0.667, -0.5584, 0.2851, 0.7791, 0.9443, -0.04662, -0.3259, 0.9029, -0.06788, -0.4244, 0.7367, -0.6333, -0.237, -0.1138, -0.8485, 0.5169, -0.3449, -0.8567, 0.3836, 0.2085, -0.8798, -0.4272, -0.3875, -0.01215, 0.9218, -0.5545, 0.5348, 0.6376, -0.6814, -0.1533, 0.7157, -0.006183, -0.8907, -0.4545, -0.3292, -0.4656, -0.8215, 0.7098, -0.5484, -0.4421, -0.006183, -0.8907, -0.4545, 0.7098, -0.5484, -0.4421, 0.7379, -0.5132, -0.4383, -0.5041, -0.4883, 0.7123, -0.5749, -0.7131, 0.4012, 0.1835, -0.9721, -0.1462, -0.2944, 0.3857, 0.8744, -0.2586, 0.694, 0.6719, -0.5584, 0.2851, 0.7791, -0.4897, 0.08588, 0.8677, -0.5584, 0.2851, 0.7791, -0.5119, -0.5414, 0.667, 0.6368, -0.08519, -0.7663, 0.3469, -0.5654, -0.7483, 0.3381, -0.6707, -0.6602, 0.1182, -0.985, 0.1255, -0.2867, -0.958, 0.003258, 0.4308, -0.8721, -0.2322, 0.7869, 0.4697, -0.4003, 0.3289, 0.9252, 0.1895, 0.788, 0.1435, -0.5988, 0.6256, 0.2697, -0.7321, 0.6573, 0.6643, 0.3559, 0.7347, -0.6062, -0.3045, 0.1451, 0.9831, 0.1113, 0.3266, 0.2921, -0.8989, 0.2087, 0.9702, 0.123, -0.006183, -0.8907, -0.4545, 0.7379, -0.5132, -0.4383, 0.3381, -0.6707, -0.6602, -0.2586, 0.694, 0.6719, 0.0304, 0.8332, 0.5521, 0.1451, 0.9831, 0.1113, 0.1835, -0.9721, -0.1462, -0.7485, -0.6422, -0.1654, -0.5119, -0.5414, 0.667, -0.1233, 0.4666, 0.8758, 0.0304, 0.8332, 0.5521, -0.2944, 0.3857, 0.8744, -0.6814, -0.1533, 0.7157, -0.1138, -0.8485, 0.5169, -0.4716, -0.865, 0.1714, -0.7485, -0.6422, -0.1654, 0.04747, -0.9888, -0.1412, -0.3542, -0.9207, -0.1638, 0.2711, 0.5089, -0.817, 0.4975, -0.5793, -0.6457, 0.1926, -0.9245, -0.329, 0.2168, 0.02776, -0.9758, 0.461, -0.7539, -0.468, 0.1452, -0.7022, -0.697, 0.1182, -0.985, 0.1255, 0.4308, -0.8721, -0.2322, 0.7367, -0.6333, -0.237, -0.2545, 0.7305, 0.6337, -0.6814, -0.1533, 0.7157, -0.5545, 0.5348, 0.6376, -0.789, -0.08103, 0.609, -0.8229, -0.3933, 0.41, -0.6152, -0.7831, -0.09151, 0.7979, 0.5961, -0.08933, 0.7987, 0.5802, -0.1597, 0.6352, 0.08722, -0.7674, 0.4268, 0.5488, 0.7188, 0.5656, -0.6109, 0.554, 0.85, 0.4113, -0.3293, 0.1926, -0.9245, -0.329, 0.5656, -0.6109, 0.554, 0.03473, -0.7657, 0.6423, -0.1138, -0.8485, 0.5169, -0.6814, -0.1533, 0.7157, -0.3449, -0.8567, 0.3836, 0.9285, 0.3349, -0.1602, 0.6276, 0.6146, 0.4778, 0.1535, 0.6404, 0.7525, 0.2358, 0.9389, 0.2506, 0.4559, 0.8737, 0.17, -0.02769, 0.7431, 0.6686, -0.1684, 0.6387, 0.7508, -0.08941, 0.8215, 0.5632, 0.7249, 0.6714, 0.1538, 0.6129, 0.7302, -0.3019, 0.3289, 0.9252, 0.1895, 0.4559, 0.8737, 0.17, -0.08941, 0.8215, 0.5632, 0.2087, 0.9702, 0.123, 0.7249, 0.6714, 0.1538, 0.2994, -0.6704, -0.6789, 0.1458, -0.7079, -0.6911, 0.04747, -0.9888, -0.1412, 0.6066, -0.3998, -0.6872, 0.7557, 0.5721, -0.3186, 0.7522, -0.2056, -0.626, -0.3945, -0.8709, -0.2931, -0.5137, -0.4634, 0.7221, -0.1433, -0.8091, -0.57, 0.6066, -0.3998, -0.6872, 0.8319, 0.2465, -0.4971, 0.7557, 0.5721, -0.3186, -0.3565, 0.5127, 0.7811, -0.2445, 0.2777, 0.929, -0.5077, -0.406, 0.7599, 0.6247, 0.6398, -0.4476, 0.3019, 0.7737, 0.5571, 0.7249, 0.6714, 0.1538, 0.7782, -0.09377, -0.621, -0.4017, -0.7809, -0.4784, 0.5056, 0.3829, -0.7731, -0.218, -0.9753, -0.03641, -0.4716, -0.865, 0.1714, 0.2085, -0.8798, -0.4272, 0.3718, -0.2551, -0.8926, 0.4638, -0.6175, -0.6353, 0.64, 0.7516, 0.1598, 0.9194, 0.159, 0.3598, 0.5914, 0.5673, 0.5731, 0.151, -0.7695, 0.6205, 0.4975, -0.5793, -0.6457, 0.85, 0.4113, -0.3293, 0.5656, -0.6109, 0.554, 0.5914, 0.5673, 0.5731, -0.2745, -0.2741, 0.9217, 0.151, -0.7695, 0.6205, 0.1026, 0.9941, 0.0354, 0.7987, 0.5802, -0.1597, 0.1585, 0.7387, 0.6552, 0.7869, 0.4697, -0.4003, 0.788, 0.1435, -0.5988, 0.6368, -0.08519, -0.7663, -0.674, -0.7332, 0.09077, -0.789, -0.08103, 0.609, -0.6152, -0.7831, -0.09151, 0.4716, -0.4939, -0.7305, 0.8319, 0.2465, -0.4971, 0.7034, -0.3603, -0.6127, 0.9194, 0.159, 0.3598, 0.5056, 0.3829, -0.7731, 0.5914, 0.5673, 0.5731, -0.5874, 0.3579, 0.7259, -0.7381, 0.6161, -0.2751, -0.8229, -0.3933, 0.41, 0.6474, 0.2086, -0.7331, 0.3948, 0.4218, -0.8162, -0.1433, -0.8091, -0.57, -0.6152, -0.7831, -0.09151, -0.3292, -0.4656, -0.8215, -0.006183, -0.8907, -0.4545, 0.6129, 0.7302, -0.3019, 0.4559, 0.8737, 0.17, 0.2358, 0.9389, 0.2506, 0.6129, 0.7302, -0.3019, 0.2358, 0.9389, 0.2506, 0.8319, 0.2465, -0.4971, 0.01162, -0.8897, -0.4563, -0.1084, -0.5751, 0.8109, -0.353, -0.849, -0.3932, -0.2586, 0.694, 0.6719, -0.08941, 0.8215, 0.5632, -0.5584, 0.2851, 0.7791, -0.2586, 0.694, 0.6719, 0.2087, 0.9702, 0.123, -0.08941, 0.8215, 0.5632, 0.3266, 0.2921, -0.8989, 0.6886, -0.4582, -0.562, 0.7179, 0.5534, -0.4223, 0.6886, -0.4582, -0.562, 0.04747, -0.9888, -0.1412, 0.1835, -0.9721, -0.1462, 0.6529, 0.4623, 0.5999, 0.1287, 0.2726, 0.9535, -0.1084, -0.5751, 0.8109, -0.353, -0.849, -0.3932, 0.3718, -0.2551, -0.8926, 0.397, 0.4382, -0.8064, -0.492, -0.1886, 0.8499, -0.4757, -0.6925, 0.5423, -0.04792, 0.1601, 0.9859, -0.03952, -0.845, -0.5333, 0.6256, 0.2697, -0.7321, -0.2025, -0.8609, -0.4667, 0.5656, -0.6109, 0.554, 0.1926, -0.9245, -0.329, 0.4975, -0.5793, -0.6457, -0.03952, -0.845, -0.5333, 0.6535, -0.7067, -0.2711, 0.6756, -0.579, -0.4565, -0.492, -0.1886, 0.8499, -0.1233, 0.4666, 0.8758, 0.6535, -0.7067, -0.2711, 0.2773, 0.8514, 0.4452, 0.0304, 0.8332, 0.5521, -0.492, -0.1886, 0.8499, -0.1371, -0.9269, -0.3494, 0.6379, -0.7066, -0.3063, 0.6516, -0.5816, -0.487, 0.2038, 0.7236, 0.6595, -0.1233, 0.4666, 0.8758, 0.1043, 0.5917, 0.7994, -0.1371, -0.9269, -0.3494, 0.6516, -0.5816, -0.487, 0.7268, 0.3723, -0.5772, 0.3289, 0.9252, 0.1895, 0.7869, 0.4697, -0.4003, 0.1026, 0.9941, 0.0354, 0.7367, -0.6333, -0.237, 0.9029, -0.06788, -0.4244, 0.3207, -0.9016, -0.2903, -0.1684, 0.6387, 0.7508, 0.7249, 0.6714, 0.1538, 0.3019, 0.7737, 0.5571, -0.6376, 0.04493, 0.7691, -0.6814, -0.1533, 0.7157, -0.2545, 0.7305, 0.6337, 0.6368, -0.08519, -0.7663, 0.788, 0.1435, -0.5988, 0.3469, -0.5654, -0.7483, -0.8097, -0.4674, 0.355, -0.674, -0.7332, 0.09077, -0.1931, -0.9341, -0.3003, -0.3565, 0.5127, 0.7811, -0.4673, 0.1261, 0.875, -0.1684, 0.6387, 0.7508, -0.5077, -0.406, 0.7599, -0.4673, 0.1261, 0.875, -0.3565, 0.5127, 0.7811, -0.0458, 0.2514, 0.9668, -0.2944, 0.3857, 0.8744, -0.4897, 0.08588, 0.8677, -0.2545, 0.7305, 0.6337, 0.3289, 0.9252, 0.1895, 0.1585, 0.7387, 0.6552, -0.1084, -0.5751, 0.8109, 0.8234, -0.2941, 0.4853, 0.6529, 0.4623, 0.5999, 0.6529, 0.4623, 0.5999, 0.8234, -0.2941, 0.4853, 0.7453, 0.1003, -0.6591, 0.4812, -0.7934, -0.3728, 0.5085, -0.8598, 0.04716, 0.6868, -0.677, 0.2647, 0.6868, -0.677, 0.2647, 0.5085, -0.8598, 0.04716, 0.461, -0.7539, -0.468, 0.3266, 0.2921, -0.8989, 0.2994, -0.6704, -0.6789, 0.6886, -0.4582, -0.562, 0.3497, -0.5378, 0.7671, -0.04792, 0.1601, 0.9859, -0.4757, -0.6925, 0.5423, 0.3289, 0.9252, 0.1895, 0.6129, 0.7302, -0.3019, 0.788, 0.1435, -0.5988, 0.788, 0.1435, -0.5988, 0.6129, 0.7302, -0.3019, 0.8319, 0.2465, -0.4971, 0.4638, -0.6175, -0.6353, 0.6516, -0.5816, -0.487, 0.6379, -0.7066, -0.3063, 0.1535, 0.6404, 0.7525, 0.7979, 0.5961, -0.08933, 0.9285, 0.3349, -0.1602, 0.9285, 0.3349, -0.1602, 0.7098, -0.5484, -0.4421, 0.6063, 0.5239, -0.5983, 0.6276, 0.6146, 0.4778, 0.9285, 0.3349, -0.1602, 0.8435, 0.5203, 0.1332, -0.2545, 0.7305, 0.6337, 0.1585, 0.7387, 0.6552, -0.5874, 0.3579, 0.7259, -0.6376, 0.04493, 0.7691, -0.5874, 0.3579, 0.7259, -0.789, -0.08103, 0.609, 0.6503, 0.4894, 0.5811, 0.1443, 0.9698, 0.1968, 0.1451, 0.9831, 0.1113, 0.6503, 0.4894, 0.5811, 0.1041, 0.03472, 0.994, 0.1443, 0.9698, 0.1968, -0.08155, 0.261, -0.9619, -0.8852, -0.003354, -0.4652, -0.7381, 0.6161, -0.2751, 0.1002, 0.9495, 0.2972, -0.8614, 0.5042, -0.06104, 0.2404, 0.9476, 0.2103, -0.1157, 0.918, 0.3792, 0.2656, 0.892, 0.3658, 0.7384, 0.6732, 0.03936, -0.7589, 0.5111, 0.4035, -0.01059, 0.5093, 0.8605, 0.575, 0.7117, 0.4035, -0.2725, 0.9515, -0.1427, 0.7384, 0.6732, 0.03936, 0.7318, 0.6781, 0.06826, 0.9308, 0.2289, -0.2851, -0.9221, -0.05103, 0.3835, -0.8335, -0.4813, 0.2715, -0.6396, 0.5433, 0.5438, -0.3503, -0.8648, -0.3598, -0.8576, -0.04087, 0.5127, -0.8291, 0.4719, 0.3, -0.2098, -0.8494, -0.4843, -0.4212, -0.5774, 0.6994, -0.6257, 0.4827, 0.6128, -0.6939, -0.1994, 0.6919, 0.51, 0.4794, 0.7142, 0.8345, -0.531, 0.1468, 0.7792, 0.4945, 0.3852, -0.3018, -0.9232, 0.2378, -0.4212, -0.5774, 0.6994, 0.08521, -0.9571, 0.2769, 0.9586, -0.02582, -0.2835, 0.4538, 0.8769, 0.1585, 0.619, 0.785, -0.02527, 0.9372, -0.3045, -0.17, 0.8903, -0.4511, -0.0615, -0.3593, -0.7564, -0.5466, -0.271, -0.9174, -0.2914, -0.2098, -0.8494, -0.4843, -0.8291, 0.4719, 0.3, -0.7928, -0.5939, -0.137, 0.8876, -0.4107, -0.2086, 0.1911, -0.9433, -0.2713, 0.3681, -0.6995, -0.6125, 0.4538, 0.8769, 0.1585, -0.3325, 0.8198, 0.4662, 0.00741, 0.9338, 0.3577, 0.5125, 0.5313, 0.6746, 0.547, 0.6933, 0.4691, -0.7903, 0.34, 0.5098, -0.7653, 0.5334, 0.3602, 0.5255, -0.8116, -0.2553, -0.2356, -0.9718, -0.01159, 0.2146, -0.8582, -0.4664, 0.1678, -0.4441, 0.8801, 0.51, 0.4794, 0.7142, -0.8291, 0.4719, 0.3, -0.8576, -0.04087, 0.5127, 0.8918, 0.3487, -0.2884, 0.575, 0.7117, 0.4035, 0.6016, 0.7035, 0.3784, 0.8903, -0.4511, -0.0615, -0.2329, -0.9657, -0.1151, -0.3593, -0.7564, -0.5466, -0.918, -0.09641, 0.3846, -0.4116, -0.9113, -0.008769, 0.1239, -0.6951, 0.7081, 0.1239, -0.6951, 0.7081, -0.4116, -0.9113, -0.008769, 0.5226, -0.8246, 0.2168, 0.7792, 0.4945, 0.3852, 0.9247, 0.3793, 0.03253, -0.4557, -0.691, 0.5612, -0.6744, 0.5763, 0.4616, -0.3593, -0.7564, -0.5466, -0.7653, 0.5334, 0.3602, -0.7903, 0.34, 0.5098, -0.271, -0.9174, -0.2914, -0.2356, -0.9718, -0.01159, 0.5255, -0.8116, -0.2553, 0.4232, -0.8808, -0.2121, -0.9031, -0.3208, 0.2855, -0.3138, 0.5375, 0.7827, -0.4639, 0.1858, 0.8662, -0.696, -0.5322, 0.4821, 0.5255, -0.8116, -0.2553, 0.8289, -0.5532, -0.08318, 0.4232, -0.8808, -0.2121, -0.7275, -0.6775, -0.1086, -0.1595, -0.899, 0.4079, -0.6555, -0.6937, 0.2986, -0.5913, -0.7978, -0.1181, -0.1012, -0.8716, -0.4797, -0.4251, -0.9051, -0.001098, 0.619, 0.785, -0.02527, 0.4307, 0.8104, 0.3972, 0.944, 0.3012, -0.135, 0.3681, -0.6995, -0.6125, 0.1911, -0.9433, -0.2713, -0.3161, -0.9444, -0.0909, 0.1911, -0.9433, -0.2713, -0.4601, -0.8573, 0.2311, -0.3161, -0.9444, -0.0909, -0.7275, -0.6775, -0.1086, -0.6222, -0.7721, 0.1293, -0.1595, -0.899, 0.4079, -0.9223, 0.3858, 0.02323, 0.5438, 0.603, 0.5837, 0.2404, 0.9476, 0.2103, -0.2098, -0.8494, -0.4843, 0.8345, -0.531, 0.1468, 0.1678, -0.4441, 0.8801, -0.3503, -0.8648, -0.3598, -0.8976, 0.417, 0.1431, -0.883, 0.0854, 0.4616, 0.3685, 0.3687, 0.8534, -0.9221, -0.05103, 0.3835, -0.4758, 0.5323, 0.7002, -0.2085, 0.6003, 0.7721, 0.5508, -0.7029, -0.4501, -0.3018, -0.9232, 0.2378, 0.08521, -0.9571, 0.2769, -0.6939, -0.1994, 0.6919, -0.8371, -0.4905, 0.2421, -0.4601, -0.8573, 0.2311, 0.1002, 0.9495, 0.2972, -0.1157, 0.918, 0.3792, -0.8614, 0.5042, -0.06104, 0.3502, -0.3319, 0.8759, 0.5125, 0.5313, 0.6746, -0.7653, 0.5334, 0.3602, -0.852, 0.04107, 0.5219, -0.6257, 0.4827, 0.6128, 0.00741, 0.9338, 0.3577, -0.6878, 0.4127, 0.5972, 0.2071, 0.8054, 0.5554, -0.4758, 0.5323, 0.7002, -0.6396, 0.5433, 0.5438, 0.2882, 0.7507, 0.5944, -0.6684, -0.4406, -0.5993, -0.1636, -0.04427, -0.9855, 0.6319, -0.2893, -0.719, 0.2357, -0.7923, -0.5627, 0.9471, -0.3208, 0.01123, -0.3156, -0.937, 0.1497, -0.191, -0.8746, -0.4457, -0.5913, -0.7978, -0.1181, -0.9031, -0.3208, 0.2855, -0.696, -0.5322, 0.4821, -0.4373, -0.8954, -0.08391, 0.9586, -0.02582, -0.2835, 0.9403, 0.2447, -0.2364, 0.8289, -0.5532, -0.08318, 0.5438, 0.603, 0.5837, 0.9506, 0.02875, 0.3092, 0.2404, 0.9476, 0.2103, 0.575, 0.7117, 0.4035, -0.01639, 0.6311, -0.7755, -0.2725, 0.9515, -0.1427, -0.01639, 0.6311, -0.7755, 0.6319, -0.2893, -0.719, -0.1636, -0.04427, -0.9855, -0.02157, -0.9551, -0.2956, -0.6379, -0.7687, 0.04747, -0.3018, -0.9232, 0.2378, -0.4373, -0.8954, -0.08391, -0.6138, -0.6238, 0.4838, -0.6684, -0.4406, -0.5993, -0.4373, -0.8954, -0.08391, -0.696, -0.5322, 0.4821, -0.6138, -0.6238, 0.4838, 0.8596, -0.4614, -0.2194, -0.02157, -0.9551, -0.2956, 0.5508, -0.7029, -0.4501, 0.9308, 0.2289, -0.2851, 0.9247, 0.3793, 0.03253, 0.9263, -0.1936, -0.3231, -0.6396, 0.5433, 0.5438, -0.4758, 0.5323, 0.7002, -0.9221, -0.05103, 0.3835, -0.9598, 0.02267, 0.2799, -0.5913, -0.7978, -0.1181, -0.8205, -0.4884, 0.297, -0.3321, 0.04348, 0.9422, 0.1037, 0.7239, 0.6821, -0.9654, 0.06129, 0.2536, 0.1678, -0.4441, 0.8801, -0.8576, -0.04087, 0.5127, -0.3503, -0.8648, -0.3598, 0.8876, -0.4107, -0.2086, 0.944, 0.3012, -0.135, 0.5508, -0.7029, -0.4501, -0.883, 0.0854, 0.4616, -0.8976, 0.417, 0.1431, -0.4801, -0.6666, -0.5702, -0.09508, -0.9923, 0.07933, 0.6724, 0.7371, 0.06834, 0.4307, 0.8104, 0.3972, 0.2071, 0.8054, 0.5554, -0.07029, -0.9249, -0.3738, -0.6379, -0.7687, 0.04747, -0.02157, -0.9551, -0.2956, -0.07029, -0.9249, -0.3738, -0.02157, -0.9551, -0.2956, 0.7056, -0.6477, -0.2873, -0.07029, -0.9249, -0.3738, 0.7056, -0.6477, -0.2873, 0.5937, -0.7008, -0.3954, -0.4322, -0.6867, 0.5846, -0.09325, 0.3038, 0.9481, 0.3867, -0.4084, 0.8269, -0.9449, -0.3272, -0.01056, -0.6222, -0.7721, 0.1293, -0.7275, -0.6775, -0.1086, -0.5913, -0.7978, -0.1181, -0.9598, 0.02267, 0.2799, -0.9031, -0.3208, 0.2855, -0.7275, -0.6775, -0.1086, -0.8614, 0.5042, -0.06104, -0.9449, -0.3272, -0.01056, -0.8614, 0.5042, -0.06104, -0.7275, -0.6775, -0.1086, -0.6555, -0.6937, 0.2986, -0.8614, 0.5042, -0.06104, -0.6555, -0.6937, 0.2986, -0.9223, 0.3858, 0.02323, -0.7954, -0.5032, 0.3377, 0.5529, -0.7502, -0.3626, -0.7928, -0.5939, -0.137, 0.08521, -0.9571, 0.2769, -0.4212, -0.5774, 0.6994, -0.4601, -0.8573, 0.2311, -0.2356, -0.9718, -0.01159, -0.8347, -0.3821, 0.3965, -0.4251, -0.9051, -0.001098, 0.9499, -0.1992, 0.2407, 0.9263, -0.1936, -0.3231, 0.9909, 0.06229, 0.1194, 0.391, 0.6809, 0.6193, 0.9909, 0.06229, 0.1194, 0.7792, 0.4945, 0.3852, 0.5529, -0.7502, -0.3626, -0.4116, -0.9113, -0.008769, -0.6555, -0.6937, 0.2986, 0.3867, -0.4084, 0.8269, 0.5226, -0.8246, 0.2168, -0.3156, -0.937, 0.1497, 0.9471, -0.3208, 0.01123, 0.7397, -0.3423, 0.5794, -0.4557, -0.691, 0.5612, -0.7954, -0.5032, 0.3377, -0.7928, -0.5939, -0.137, -0.6744, 0.5763, 0.4616, 0.547, 0.6933, 0.4691, 0.5125, 0.5313, 0.6746, 0.8903, -0.4511, -0.0615, 0.9372, -0.3045, -0.17, 0.9263, -0.1936, -0.3231, 0.9499, -0.1992, 0.2407, 0.5937, -0.7008, -0.3954, -0.09325, 0.3038, 0.9481, -0.4322, -0.6867, 0.5846, -0.7816, -0.1045, 0.615, 0.8497, 0.5094, -0.1362, 0.5954, -0.28, -0.753, 0.9161, -0.17, -0.3632, 0.2882, 0.7507, 0.5944, 0.8643, 0.5028, 0.01204, 0.2071, 0.8054, 0.5554, -0.3018, -0.9232, 0.2378, -0.6379, -0.7687, 0.04747, -0.8335, -0.4813, 0.2715, -0.6379, -0.7687, 0.04747, -0.6222, -0.7721, 0.1293, -0.9449, -0.3272, -0.01056, -0.6222, -0.7721, 0.1293, -0.6379, -0.7687, 0.04747, -0.6523, -0.7566, 0.04498, -0.8371, -0.4905, 0.2421, -0.6878, 0.4127, 0.5972, -0.8347, -0.3821, 0.3965, 0.6319, -0.2893, -0.719, 0.8006, -0.3152, -0.5095, 0.2357, -0.7923, -0.5627, 0.7842, -0.4301, -0.4472, 0.8876, -0.4107, -0.2086, 0.3681, -0.6995, -0.6125, 0.8876, -0.4107, -0.2086, 0.7842, -0.4301, -0.4472, 0.9403, 0.2447, -0.2364, 0.8345, -0.531, 0.1468, -0.2098, -0.8494, -0.4843, 0.5529, -0.7502, -0.3626, -0.4251, -0.9051, -0.001098, 0.2146, -0.8582, -0.4664, -0.2356, -0.9718, -0.01159, -0.8205, -0.4884, 0.297, -0.7905, 0.3115, 0.5273, -0.7853, 0.1668, 0.5962, 0.3685, 0.3687, 0.8534, -0.09508, -0.9923, 0.07933, 0.9499, -0.1992, 0.2407, -0.852, 0.04107, 0.5219, -0.7653, 0.5334, 0.3602, -0.3593, -0.7564, -0.5466, -0.7954, -0.5032, 0.3377, -0.7277, -0.6832, 0.06112, -0.9133, 0.1007, 0.3946, -0.3138, 0.5375, 0.7827, -0.432, 0.5163, 0.7394, 0.6016, 0.7035, 0.3784, 0.575, 0.7117, 0.4035, -0.9133, 0.1007, 0.3946, -0.5203, -0.6984, -0.4914, -0.4801, -0.6666, -0.5702, -0.8976, 0.417, 0.1431, -0.4711, -0.8818, 0.02256, 0.5937, -0.7008, -0.3954, -0.7277, -0.6832, 0.06112, -0.1417, 0.9836, 0.1112, 0.6016, 0.7035, 0.3784, -0.432, 0.5163, 0.7394, -0.4758, 0.5701, 0.6698, -0.9598, 0.02267, 0.2799, -0.7853, 0.1668, 0.5962, -0.5203, -0.6984, -0.4914, -0.7277, -0.6832, 0.06112, 0.5937, -0.7008, -0.3954, 0.2357, -0.7923, -0.5627, -0.4373, -0.8954, -0.08391, -0.6684, -0.4406, -0.5993, -0.3325, 0.8198, 0.4662, -0.6878, 0.4127, 0.5972, 0.00741, 0.9338, 0.3577, 0.8596, -0.4614, -0.2194, 0.7056, -0.6477, -0.2873, -0.02157, -0.9551, -0.2956, 0.8643, 0.5028, 0.01204, 0.9308, 0.2289, -0.2851, 0.8596, -0.4614, -0.2194, 0.8643, 0.5028, 0.01204, 0.7384, 0.6732, 0.03936, 0.9308, 0.2289, -0.2851, -0.6396, 0.5433, 0.5438, -0.9044, 0.4243, 0.04483, 0.2882, 0.7507, 0.5944, -0.9449, -0.3272, -0.01056, -0.9044, 0.4243, 0.04483, -0.8335, -0.4813, 0.2715, -0.6379, -0.7687, 0.04747, -0.9449, -0.3272, -0.01056, -0.8335, -0.4813, 0.2715, 0.2882, 0.7507, 0.5944, -0.9044, 0.4243, 0.04483, -0.1157, 0.918, 0.3792, 0.391, 0.6809, 0.6193, -0.8976, 0.417, 0.1431, 0.3685, 0.3687, 0.8534, -0.4277, -0.8591, -0.2812, -0.191, -0.8746, -0.4457, -0.9654, 0.06129, 0.2536, -0.916, 0.1701, 0.3632, -0.09508, -0.9923, 0.07933, -0.4801, -0.6666, -0.5702, 0.5937, -0.7008, -0.3954, 0.9499, -0.1992, 0.2407, -0.09508, -0.9923, 0.07933, 0.5937, -0.7008, -0.3954, -0.191, -0.8746, -0.4457, -0.4277, -0.8591, -0.2812, 0.885, -0.383, -0.2649, -0.9654, 0.06129, 0.2536, 0.1037, 0.7239, 0.6821, -0.1486, 0.862, 0.4846, -0.916, 0.1701, 0.3632, 0.2656, 0.892, 0.3658, -0.7816, -0.1045, 0.615, -0.916, 0.1701, 0.3632, -0.1486, 0.862, 0.4846, 0.7243, 0.613, 0.3157, -0.1486, 0.862, 0.4846, 0.1037, 0.7239, 0.6821, 0.9506, 0.02875, 0.3092, 0.5438, 0.603, 0.5837, 0.1239, -0.6951, 0.7081, 0.7318, 0.6781, 0.06826, 0.7384, 0.6732, 0.03936, 0.2656, 0.892, 0.3658, 0.9982, -0.001756, 0.06075, 0.9247, 0.3793, 0.03253, 0.7318, 0.6781, 0.06826, 0.9161, -0.17, -0.3632, 0.2357, -0.7923, -0.5627, 0.8006, -0.3152, -0.5095, -0.4711, -0.8818, 0.02256, -0.07029, -0.9249, -0.3738, 0.5937, -0.7008, -0.3954, 0.9263, -0.1936, -0.3231, 0.7056, -0.6477, -0.2873, 0.9308, 0.2289, -0.2851, -0.569, -0.5294, 0.6292, 0.885, -0.383, -0.2649, -0.4277, -0.8591, -0.2812, 0.7243, 0.613, 0.3157, 0.885, -0.383, -0.2649, 0.7318, 0.6781, 0.06826, -0.1486, 0.862, 0.4846, 0.7243, 0.613, 0.3157, 0.2656, 0.892, 0.3658, -0.4557, -0.691, 0.5612, 0.9982, -0.001756, 0.06075, 0.9372, -0.3045, -0.17, -0.271, -0.9174, -0.2914, -0.7816, -0.1045, 0.615, -0.4277, -0.8591, -0.2812, -0.916, 0.1701, 0.3632, 0.547, 0.6933, 0.4691, 0.7318, 0.6781, 0.06826, -0.569, -0.5294, 0.6292, -0.7903, 0.34, 0.5098, 0.9982, -0.001756, 0.06075, 0.547, 0.6933, 0.4691, 0.9372, -0.3045, -0.17, -0.9031, -0.3208, 0.2855, -0.9598, 0.02267, 0.2799, -0.4758, 0.5701, 0.6698, -0.432, 0.5163, 0.7394, -0.271, -0.9174, -0.2914, -0.7903, 0.34, 0.5098, -0.645, -0.5796, 0.498, -0.6257, 0.4827, 0.6128, -0.9221, -0.05103, 0.3835, -0.2085, 0.6003, 0.7721, -0.2462, 0.8872, 0.3902, 0.9586, -0.02582, -0.2835, 0.5954, -0.28, -0.753, 0.8497, 0.5094, -0.1362, 0.2146, -0.8582, -0.4664, -0.1012, -0.8716, -0.4797, 0.5954, -0.28, -0.753, -0.4251, -0.9051, -0.001098, -0.1012, -0.8716, -0.4797, 0.2146, -0.8582, -0.4664, 0.5954, -0.28, -0.753, 0.2357, -0.7923, -0.5627, 0.9161, -0.17, -0.3632, -0.6257, 0.4827, 0.6128, -0.4212, -0.5774, 0.6994, -0.9221, -0.05103, 0.3835, 0.1002, 0.9495, 0.2972, 0.2404, 0.9476, 0.2103, 0.9506, 0.02875, 0.3092, 0.3867, -0.4084, 0.8269, 0.944, 0.3012, -0.135, 0.4307, 0.8104, 0.3972, 0.6724, 0.7371, 0.06834, 0.5508, -0.7029, -0.4501, 0.1911, -0.9433, -0.2713, 0.8876, -0.4107, -0.2086, 0.6724, 0.7371, 0.06834, 0.2071, 0.8054, 0.5554, 0.8643, 0.5028, 0.01204, 0.8596, -0.4614, -0.2194, 0.5508, -0.7029, -0.4501, 0.944, 0.3012, -0.135, -0.7905, 0.3115, 0.5273, -0.8347, -0.3821, 0.3965, -0.6878, 0.4127, 0.5972, 0.2656, 0.892, 0.3658, 0.1002, 0.9495, 0.2972, -0.09325, 0.3038, 0.9481, 0.3867, -0.4084, 0.8269, -0.6555, -0.6937, 0.2986, -0.1595, -0.899, 0.4079, -0.3321, 0.04348, 0.9422, 0.7397, -0.3423, 0.5794, 0.1037, 0.7239, 0.6821, -0.3033, 0.7916, 0.5304, 0.5438, 0.603, 0.5837, -0.918, -0.09641, 0.3846, -0.1417, 0.9836, 0.1112, -0.7853, 0.1668, 0.5962, -0.3325, 0.8198, 0.4662, -0.4557, -0.691, 0.5612, -0.645, -0.5796, 0.498, -0.7954, -0.5032, 0.3377, 0.944, 0.3012, -0.135, 0.8643, 0.5028, 0.01204, 0.8596, -0.4614, -0.2194, 0.575, 0.7117, 0.4035, -0.4639, 0.1858, 0.8662, -0.3138, 0.5375, 0.7827, -0.7589, 0.5111, 0.4035, -0.4639, 0.1858, 0.8662, -0.01059, 0.5093, 0.8605, 0.8497, 0.5094, -0.1362, 0.8918, 0.3487, -0.2884, 0.6016, 0.7035, 0.3784, 0.6016, 0.7035, 0.3784, 0.4538, 0.8769, 0.1585, 0.8497, 0.5094, -0.1362, -0.7589, 0.5111, 0.4035, -0.2725, 0.9515, -0.1427, -0.01639, 0.6311, -0.7755, -0.8813, 0.2548, -0.3979, -0.9223, 0.3858, 0.02323, -0.6555, -0.6937, 0.2986, -0.4116, -0.9113, -0.008769, -0.8335, -0.4813, 0.2715, -0.9221, -0.05103, 0.3835, -0.3018, -0.9232, 0.2378, -0.1433, -0.8091, -0.57, -0.5137, -0.4634, 0.7221, -0.0458, 0.2514, 0.9668, 0.4638, -0.6175, -0.6353, -0.1636, -0.04427, -0.9855, -0.6684, -0.4406, -0.5993, -0.8813, 0.2548, -0.3979, 0.7179, 0.5534, -0.4223, 0.6886, -0.4582, -0.562, 0.9029, -0.06788, -0.4244, -0.1931, -0.9341, -0.3003, -0.6152, -0.7831, -0.09151, -0.006183, -0.8907, -0.4545, 0.6276, 0.6146, 0.4778, 0.8435, 0.5203, 0.1332, 0.6063, 0.5239, -0.5983, 0.7522, -0.2056, -0.626, 0.9443, -0.04662, -0.3259, 0.7367, -0.6333, -0.237, 0.7367, -0.6333, -0.237, 0.4308, -0.8721, -0.2322, 0.7522, -0.2056, -0.626, 0.3207, -0.9016, -0.2903, 0.1182, -0.985, 0.1255, 0.7367, -0.6333, -0.237, 0.8502, 0.4956, 0.1774, 0.03177, -0.3246, 0.9453, 0.6979, -0.5795, 0.4209, 0.4281, -0.6632, -0.6139, -0.3945, -0.8709, -0.2931, 0.3948, 0.4218, -0.8162, -0.5218, -0.676, 0.5203, -0.2867, -0.958, 0.003258, -0.5077, -0.406, 0.7599, -0.4975, -0.3089, 0.8106, -0.1371, -0.9269, -0.3494, -0.4017, -0.7809, -0.4784, -0.2745, -0.2741, 0.9217, -0.4017, -0.7809, -0.4784, -0.1371, -0.9269, -0.3494, 0.7268, 0.3723, -0.5772, 0.5056, 0.3829, -0.7731, 0.7268, 0.3723, -0.5772, 0.5914, 0.5673, 0.5731, 0.5056, 0.3829, -0.7731, 0.7268, 0.3723, -0.5772, 0.2038, 0.7236, 0.6595, 0.5914, 0.5673, 0.5731, -0.4716, -0.865, 0.1714, -0.1138, -0.8485, 0.5169, 0.2085, -0.8798, -0.4272, 0.1585, 0.7387, 0.6552, 0.1535, 0.6404, 0.7525, -0.5874, 0.3579, 0.7259, 0.151, -0.7695, 0.6205, -0.4017, -0.7809, -0.4784, 0.07828, -0.8786, -0.4711, 0.07828, -0.8786, -0.4711, 0.7782, -0.09377, -0.621, 0.151, -0.7695, 0.6205, 0.6756, -0.579, -0.4565, 0.4812, -0.7934, -0.3728, 0.6868, -0.677, 0.2647, 0.8502, 0.4956, 0.1774, 0.4281, -0.6632, -0.6139, 0.3948, 0.4218, -0.8162, 0.6379, -0.7066, -0.3063, 0.1043, 0.5917, 0.7994, 0.2876, 0.6773, 0.6772, 0.4638, -0.6175, -0.6353, 0.2908, -0.836, -0.4653, 0.6516, -0.5816, -0.487, 0.9285, 0.3349, -0.1602, 0.7979, 0.5961, -0.08933, 0.6352, 0.08722, -0.7674, 0.7379, -0.5132, -0.4383, 0.6516, -0.5816, -0.487, 0.2908, -0.836, -0.4653, 0.4812, -0.7934, -0.3728, -0.006183, -0.8907, -0.4545, 0.3381, -0.6707, -0.6602, -0.1931, -0.9341, -0.3003, 0.3381, -0.6707, -0.6602, 0.3469, -0.5654, -0.7483, -0.1931, -0.9341, -0.3003, -0.2445, 0.2777, 0.929, -0.3565, 0.5127, 0.7811, 0.2358, 0.9389, 0.2506, -0.2867, -0.958, 0.003258, -0.218, -0.9753, -0.03641, 0.4308, -0.8721, -0.2322, 0.6979, -0.5795, 0.4209, 0.03177, -0.3246, 0.9453, -0.3945, -0.8709, -0.2931, 0.4281, -0.6632, -0.6139, 0.8502, 0.4956, 0.1774, 0.6979, -0.5795, 0.4209, 0.4281, -0.6632, -0.6139, 0.6529, 0.4623, 0.5999, 0.7453, 0.1003, -0.6591, 0.397, 0.4382, -0.8064, 0.6247, 0.6398, -0.4476, 0.9029, -0.06788, -0.4244, 0.9443, -0.04662, -0.3259, 0.1451, 0.9831, 0.1113, 0.2711, 0.5089, -0.817, 0.3266, 0.2921, -0.8989, -0.2025, -0.8609, -0.4667, 0.7347, -0.6062, -0.3045, 0.3497, -0.5378, 0.7671, -0.4757, -0.6925, 0.5423, 0.9194, 0.159, 0.3598, 0.7782, -0.09377, -0.621, 0.5056, 0.3829, -0.7731, 0.2085, -0.8798, -0.4272, 0.4308, -0.8721, -0.2322, -0.218, -0.9753, -0.03641, 0.1926, -0.9245, -0.329, 0.461, -0.7539, -0.468, 0.2168, 0.02776, -0.9758, 0.2711, 0.5089, -0.817, -0.8852, -0.003354, -0.4652, -0.6152, -0.7831, -0.09151, -0.8229, -0.3933, 0.41, -0.6152, -0.7831, -0.09151, -0.8852, -0.003354, -0.4652, -0.3292, -0.4656, -0.8215, -0.4716, -0.865, 0.1714, -0.218, -0.9753, -0.03641, -0.5218, -0.676, 0.5203, 0.1443, 0.9698, 0.1968, 0.1041, 0.03472, 0.994, 0.4268, 0.5488, 0.7188, 0.1535, 0.6404, 0.7525, 0.6276, 0.6146, 0.4778, -0.06994, 0.9499, -0.3045, -0.08941, 0.8215, 0.5632, -0.1684, 0.6387, 0.7508, -0.4673, 0.1261, 0.875, -0.8852, -0.003354, -0.4652, -0.8229, -0.3933, 0.41, -0.7381, 0.6161, -0.2751, -0.2025, -0.8609, -0.4667, 0.6256, 0.2697, -0.7321, 0.7347, -0.6062, -0.3045, 0.1835, -0.9721, -0.1462, -0.5749, -0.7131, 0.4012, 0.3207, -0.9016, -0.2903, -0.4716, -0.865, 0.1714, -0.3875, -0.01215, 0.9218, -0.6814, -0.1533, 0.7157, -0.3875, -0.01215, 0.9218, -0.4716, -0.865, 0.1714, -0.5218, -0.676, 0.5203, -0.3875, -0.01215, 0.9218, -0.5218, -0.676, 0.5203, -0.2445, 0.2777, 0.929, -0.4897, 0.08588, 0.8677, -0.2944, 0.3857, 0.8744, -0.5584, 0.2851, 0.7791, 0.7179, 0.5534, -0.4223, 0.9029, -0.06788, -0.4244, 0.7249, 0.6714, 0.1538, -0.02769, 0.7431, 0.6686, -0.2445, 0.2777, 0.929, 0.2358, 0.9389, 0.2506, 0.1026, 0.9941, 0.0354, 0.7869, 0.4697, -0.4003, 0.7987, 0.5802, -0.1597, 0.2994, -0.6704, -0.6789, 0.04747, -0.9888, -0.1412, 0.6886, -0.4582, -0.562, 0.1835, -0.9721, -0.1462, 0.04747, -0.9888, -0.1412, -0.7485, -0.6422, -0.1654, 0.3266, 0.2921, -0.8989, 0.2711, 0.5089, -0.817, 0.2168, 0.02776, -0.9758, 0.8234, -0.2941, 0.4853, 0.01162, -0.8897, -0.4563, 0.7453, 0.1003, -0.6591, 0.6368, -0.08519, -0.7663, 0.3381, -0.6707, -0.6602, 0.6352, 0.08722, -0.7674, -0.1233, 0.4666, 0.8758, -0.2944, 0.3857, 0.8744, 0.1043, 0.5917, 0.7994, 0.6474, 0.2086, -0.7331, -0.1433, -0.8091, -0.57, 0.4638, -0.6175, -0.6353, 0.6379, -0.7066, -0.3063, -0.2944, 0.3857, 0.8744, -0.0458, 0.2514, 0.9668, -0.5137, -0.4634, 0.7221, 0.2876, 0.6773, 0.6772, 0.2085, -0.8798, -0.4272, -0.1931, -0.9341, -0.3003, 0.4716, -0.4939, -0.7305, -0.353, -0.849, -0.3932, 0.397, 0.4382, -0.8064, 0.7453, 0.1003, -0.6591, -0.353, -0.849, -0.3932, 0.7453, 0.1003, -0.6591, 0.01162, -0.8897, -0.4563, -0.0458, 0.2514, 0.9668, -0.4897, 0.08588, 0.8677, 0.1287, 0.2726, 0.9535, 0.64, 0.7516, 0.1598, 0.1926, -0.9245, -0.329, 0.03473, -0.7657, 0.6423, 0.6868, -0.677, 0.2647, 0.461, -0.7539, -0.468, 0.6756, -0.579, -0.4565, 0.6868, -0.677, 0.2647, 0.6503, 0.4894, 0.5811, 0.8299, 0.5001, -0.2475, 0.03473, -0.7657, 0.6423, 0.5656, -0.6109, 0.554, 0.1041, 0.03472, 0.994, -0.4673, 0.1261, 0.875, -0.5077, -0.406, 0.7599, -0.5749, -0.7131, 0.4012, -0.486, -0.4109, 0.7713, 0.1287, 0.2726, 0.9535, -0.4897, 0.08588, 0.8677, 0.1585, 0.7387, 0.6552, 0.7987, 0.5802, -0.1597, 0.7979, 0.5961, -0.08933, 0.1535, 0.6404, 0.7525, 0.7034, -0.3603, -0.6127, 0.2085, -0.8798, -0.4272, 0.4716, -0.4939, -0.7305, -0.6152, -0.7831, -0.09151, -0.1931, -0.9341, -0.3003, -0.674, -0.7332, 0.09077, 0.6886, -0.4582, -0.562, 0.1835, -0.9721, -0.1462, 0.3207, -0.9016, -0.2903, 0.4812, -0.7934, -0.3728, 0.2908, -0.836, -0.4653, 0.1458, -0.7079, -0.6911, 0.5085, -0.8598, 0.04716, 0.4812, -0.7934, -0.3728, 0.1452, -0.7022, -0.697, -0.2445, 0.2777, 0.929, -0.5218, -0.676, 0.5203, -0.5077, -0.406, 0.7599, -0.5874, 0.3579, 0.7259, -0.8229, -0.3933, 0.41, -0.789, -0.08103, 0.609, -0.5137, -0.4634, 0.7221, -0.3945, -0.8709, -0.2931, 0.03177, -0.3246, 0.9453, -0.1931, -0.9341, -0.3003, 0.2085, -0.8798, -0.4272, -0.3449, -0.8567, 0.3836, 0.4716, -0.4939, -0.7305, 0.3469, -0.5654, -0.7483, 0.788, 0.1435, -0.5988, 0.3718, -0.2551, -0.8926, 0.64, 0.7516, 0.1598, 0.397, 0.4382, -0.8064, 0.7034, -0.3603, -0.6127, 0.8319, 0.2465, -0.4971, 0.6066, -0.3998, -0.6872, 0.7782, -0.09377, -0.621, 0.07828, -0.8786, -0.4711, -0.4017, -0.7809, -0.4784, -0.6376, 0.04493, 0.7691, -0.2545, 0.7305, 0.6337, -0.5874, 0.3579, 0.7259, -0.2745, -0.2741, 0.9217, 0.5914, 0.5673, 0.5731, 0.2038, 0.7236, 0.6595, 0.2038, 0.7236, 0.6595, -0.4975, -0.3089, 0.8106, -0.2745, -0.2741, 0.9217, 0.8299, 0.5001, -0.2475, 0.6503, 0.4894, 0.5811, 0.0304, 0.8332, 0.5521, 0.2908, -0.836, -0.4653, -0.3542, -0.9207, -0.1638, 0.04747, -0.9888, -0.1412, -0.2025, -0.8609, -0.4667, -0.4757, -0.6925, 0.5423, -0.492, -0.1886, 0.8499, -0.03952, -0.845, -0.5333, -0.3542, -0.9207, -0.1638, 0.2908, -0.836, -0.4653, 0.4638, -0.6175, -0.6353, 0.3718, -0.2551, -0.8926, -0.353, -0.849, -0.3932, -0.3542, -0.9207, -0.1638, 0.3718, -0.2551, -0.8926, -0.3542, -0.9207, -0.1638, 0.4638, -0.6175, -0.6353, 0.6504, 0.4307, -0.6257, 0.6256, 0.2697, -0.7321, -0.03952, -0.845, -0.5333, 0.1835, -0.9721, -0.1462, -0.5119, -0.5414, 0.667, -0.5041, -0.4883, 0.7123, 0.2087, 0.9702, 0.123, 0.3266, 0.2921, -0.8989, 0.7179, 0.5534, -0.4223, -0.1084, -0.5751, 0.8109, 0.1287, 0.2726, 0.9535, -0.486, -0.4109, 0.7713, 0.6529, 0.4623, 0.5999, 0.64, 0.7516, 0.1598, 0.1287, 0.2726, 0.9535, 0.6529, 0.4623, 0.5999, 0.397, 0.4382, -0.8064, 0.64, 0.7516, 0.1598, -0.1084, -0.5751, 0.8109, -0.486, -0.4109, 0.7713, -0.353, -0.849, -0.3932, 0.6256, 0.2697, -0.7321, 0.6504, 0.4307, -0.6257, 0.2773, 0.8514, 0.4452, 0.6573, 0.6643, 0.3559, 0.6573, 0.6643, 0.3559, 0.2773, 0.8514, 0.4452, -0.492, -0.1886, 0.8499, -0.04792, 0.1601, 0.9859, 0.0304, 0.8332, 0.5521, 0.2773, 0.8514, 0.4452, 0.6504, 0.4307, -0.6257, 0.8299, 0.5001, -0.2475, 0.85, 0.4113, -0.3293, 0.3351, 0.7115, -0.6177, 0.4268, 0.5488, 0.7188, 0.5656, -0.6109, 0.554, 0.4268, 0.5488, 0.7188, 0.1041, 0.03472, 0.994, -0.8097, -0.4674, 0.355, -0.789, -0.08103, 0.609, -0.674, -0.7332, 0.09077, -0.4897, 0.08588, 0.8677, -0.5119, -0.5414, 0.667, -0.486, -0.4109, 0.7713, -0.2944, 0.3857, 0.8744, 0.0304, 0.8332, 0.5521, -0.2586, 0.694, 0.6719, -0.03952, -0.845, -0.5333, -0.492, -0.1886, 0.8499, 0.6535, -0.7067, -0.2711, -0.492, -0.1886, 0.8499, 0.0304, 0.8332, 0.5521, -0.1233, 0.4666, 0.8758, 0.6756, -0.579, -0.4565, 0.8299, 0.5001, -0.2475, 0.6504, 0.4307, -0.6257, -0.03952, -0.845, -0.5333, 0.6379, -0.7066, -0.3063, -0.1371, -0.9269, -0.3494, -0.4975, -0.3089, 0.8106, 0.1043, 0.5917, 0.7994, 0.6535, -0.7067, -0.2711, -0.1233, 0.4666, 0.8758, 0.2038, 0.7236, 0.6595, 0.7268, 0.3723, -0.5772, -0.4975, -0.3089, 0.8106, 0.2038, 0.7236, 0.6595, 0.1043, 0.5917, 0.7994, 0.7869, 0.4697, -0.4003, 0.6368, -0.08519, -0.7663, 0.6352, 0.08722, -0.7674, 0.7987, 0.5802, -0.1597, 0.7268, 0.3723, -0.5772, 0.6516, -0.5816, -0.487, 0.6535, -0.7067, -0.2711, -0.1684, 0.6387, 0.7508, 0.3019, 0.7737, 0.5571, 0.2465, 0.9592, 0.1383, -0.3565, 0.5127, 0.7811, 0.9029, -0.06788, -0.4244, 0.6247, 0.6398, -0.4476, 0.7249, 0.6714, 0.1538, -0.6376, 0.04493, 0.7691, -0.8097, -0.4674, 0.355, -0.6814, -0.1533, 0.7157, -0.8097, -0.4674, 0.355, -0.1931, -0.9341, -0.3003, -0.3449, -0.8567, 0.3836, 0.3469, -0.5654, -0.7483, 0.4716, -0.4939, -0.7305, -0.1931, -0.9341, -0.3003, 0.9443, -0.04662, -0.3259, 0.2465, 0.9592, 0.1383, 0.6247, 0.6398, -0.4476, 0.2465, 0.9592, 0.1383, 0.3019, 0.7737, 0.5571, 0.6247, 0.6398, -0.4476, -0.4673, 0.1261, 0.875, -0.5749, -0.7131, 0.4012, -0.5041, -0.4883, 0.7123, -0.5584, 0.2851, 0.7791, -0.5077, -0.406, 0.7599, -0.2867, -0.958, 0.003258, -0.5749, -0.7131, 0.4012, -0.2867, -0.958, 0.003258, 0.1182, -0.985, 0.1255, -0.5749, -0.7131, 0.4012, -0.3542, -0.9207, -0.1638, -0.486, -0.4109, 0.7713, -0.5119, -0.5414, 0.667, -0.7485, -0.6422, -0.1654, 0.1026, 0.9941, 0.0354, 0.1585, 0.7387, 0.6552, 0.3289, 0.9252, 0.1895, -0.02769, 0.7431, 0.6686, 0.4559, 0.8737, 0.17, 0.3289, 0.9252, 0.1895, -0.2545, 0.7305, 0.6337, 0.1452, -0.7022, -0.697, 0.4812, -0.7934, -0.3728, 0.2994, -0.6704, -0.6789, 0.3497, -0.5378, 0.7671, 0.6573, 0.6643, 0.3559, -0.04792, 0.1601, 0.9859, 0.85, 0.4113, -0.3293, 0.4975, -0.5793, -0.6457, 0.3351, 0.7115, -0.6177, 0.4975, -0.5793, -0.6457, 0.2711, 0.5089, -0.817, 0.3351, 0.7115, -0.6177, 0.03473, -0.7657, 0.6423, 0.1041, 0.03472, 0.994, 0.6503, 0.4894, 0.5811, 0.6868, -0.677, 0.2647, -0.5545, 0.5348, 0.6376, -0.02769, 0.7431, 0.6686, -0.2545, 0.7305, 0.6337, 0.7034, -0.3603, -0.6127, 0.6066, -0.3998, -0.6872, 0.2085, -0.8798, -0.4272, 0.4308, -0.8721, -0.2322, 0.6066, -0.3998, -0.6872, 0.7522, -0.2056, -0.626, -0.5584, 0.2851, 0.7791, -0.08941, 0.8215, 0.5632, -0.4673, 0.1261, 0.875, 0.6516, -0.5816, -0.487, 0.6756, -0.579, -0.4565, 0.6535, -0.7067, -0.2711, 0.8435, 0.5203, 0.1332, 0.9285, 0.3349, -0.1602, 0.6063, 0.5239, -0.5983, -0.8097, -0.4674, 0.355, -0.6376, 0.04493, 0.7691, -0.789, -0.08103, 0.609, -0.7381, 0.6161, -0.2751, -0.06994, 0.9499, -0.3045, 0.6063, 0.5239, -0.5983, -0.08155, 0.261, -0.9619, 0.3207, -0.9016, -0.2903, 0.9029, -0.06788, -0.4244, 0.6886, -0.4582, -0.562, -0.08155, 0.261, -0.9619, -0.3292, -0.4656, -0.8215, -0.8852, -0.003354, -0.4652])] * 3)])

# ---- objects
ob_arm01 = bpy.data.objects.new('Arm01', me_mesh)

# ---- transforms, parenting, visibility, modifiers, constraints
ob_arm01.location = (-0.0003055, -0.119, -0.0188)
ob_arm01.rotation_euler = (1.383, -0.1142, -0.6028)
ob_arm01.scale = (0.01, 0.01, 0.01)
ob_arm01.color = (0.8, 0.8, 0.8, 1.0)
ob_arm01.lineart.crease_threshold = 0.0

# ---- collection membership
col_collection.objects.link(ob_arm01)

# ---- scene / render settings (as saved in the file)
scene.frame_start = 1; scene.frame_end = 250; scene.frame_set(1)
scene.render.engine = 'BLENDER_EEVEE_NEXT'
scene.cycles.use_denoising = False
scene.cycles.samples = 128
scene.cycles.sampling_pattern = 'TABULATED_SOBOL'
scene.cycles.use_adaptive_sampling = False
scene.cycles.use_light_tree = False
scene.view_settings.view_transform = 'Filmic'
bpy.context.view_layer.update()

# ---- added for rendering (the .blend has no active camera and no usable light): camera, sun
cam_auto = bpy.data.cameras.new('AutoCamera')
cam_auto.lens = 50.0
cam_auto.sensor_width = 36.0
cam_auto.clip_end = 1000.0
ob_auto_camera = bpy.data.objects.new('AutoCamera', cam_auto)
scene.collection.objects.link(ob_auto_camera)
ob_auto_camera.location = (1.31241, -1.67859, 1.0473)
ob_auto_camera.rotation_euler = (1.09748, -7.21219e-08, 0.694738)
scene.camera = ob_auto_camera
light_auto_sun = bpy.data.lights.new('AutoSun', 'SUN')
light_auto_sun.energy = 3.0
light_auto_sun.angle = 0.0523599
ob_auto_sun = bpy.data.objects.new('AutoSun', light_auto_sun)
scene.collection.objects.link(ob_auto_sun)
ob_auto_sun.rotation_euler = (0.872665, 0.174533, 0.523599)
bpy.context.view_layer.update()
